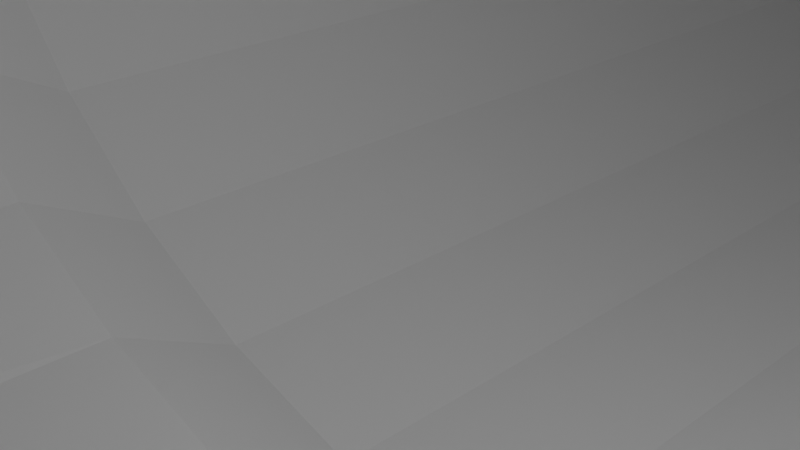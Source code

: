 # Source: ilmapumppu.blend  (saved by Blender 2.80.75; exported with 4.5.12 LTS)
import bpy
from mathutils import Matrix  # noqa: F401  (used for matrix-valued properties, if any)

bpy.ops.wm.read_factory_settings(use_empty=True)
scene = bpy.context.scene
scene.name = 'Scene'

# ---- collections
col_collection = bpy.data.collections.new('Collection'); scene.collection.children.link(col_collection)

# ---- materials (node trees are filled in below, after node groups)
mat_material = bpy.data.materials.new('Material')
mat_material.alpha_threshold = 0.0
mat_material.use_transparent_shadow = False
mat_material.line_color = (0.0, 0.0, 0.0, 1.0)

# ---- material node trees
mat_material.use_nodes = True; mat_material.node_tree.nodes.clear()
_N = mat_material.node_tree.nodes; _L = mat_material.node_tree.links
n0 = _N.new('ShaderNodeOutputMaterial'); n0.name = 'Material Output'; n0.location = (300, 300)
n1 = _N.new('ShaderNodeBsdfPrincipled'); n1.name = 'Principled BSDF'; n1.location = (10, 300)
n1.distribution = 'GGX'
n1.subsurface_method = 'BURLEY'
n1.inputs[2].default_value = 0.4
n1.inputs[3].default_value = 1.45
n1.inputs[27].default_value = (0.0, 0.0, 0.0, 1.0)
n1.inputs[28].default_value = 1.0
_L.new(n1.outputs[0], n0.inputs[0])
n0.is_active_output = True

# ---- world
world_world = bpy.data.worlds.new('World'); scene.world = world_world
world_world.use_nodes = True; world_world.node_tree.nodes.clear()
_N = world_world.node_tree.nodes; _L = world_world.node_tree.links
n0 = _N.new('ShaderNodeOutputWorld'); n0.name = 'World Output'; n0.location = (300, 300)
n1 = _N.new('ShaderNodeBackground'); n1.name = 'Background'; n1.location = (10, 300)
n1.inputs[0].default_value = (0.05088, 0.05088, 0.05088, 1.0)
_L.new(n1.outputs[0], n0.inputs[0])
n0.is_active_output = True
world_world.color = (0.05088, 0.05088, 0.05088)
world_world.use_sun_shadow = False
world_world.sun_shadow_jitter_overblur = 0.0

# ---- cameras
cam_camera = bpy.data.cameras.new('Camera')
cam_camera.clip_end = 100.0
cam_camera.ortho_scale = 7.314

# ---- lights
light_light = bpy.data.lights.new('Light', 'POINT')
light_light.transmission_factor = 0.0
light_light.energy = 1000.0
light_light.shadow_soft_size = 0.1
light_light.shadow_maximum_resolution = 0.006
light_light.use_absolute_resolution = True

# ---- meshes
me_cube = bpy.data.meshes.new('Cube')
me_cube.from_pydata([(0.5108, 0.7926, 0.874), (0.5108, -0.7252, 0.8858), (0.5108, 0.7926, 0.6516), (0.5108, -0.7252, 0.6516), (0.5108, 0.7926, 0.4292), (0.5108, -0.7252, 0.4175), (0.5108, 0.7926, 0.2154), (0.4855, -0.7252, 0.1729), (0.4301, 0.7926, 0.04229), (0.3659, -0.7394, -0.04558), (0.3657, 0.7926, -0.1305), (0.2874, 0.7926, -0.2722), (0.2876, -0.7394, -0.1874), (0.1979, 0.7926, -0.3776), (0.1981, -0.7394, -0.2927), (0.1009, 0.7926, -0.4425), (0.1011, -0.7394, -0.3576), (-1.663e-07, 0.7926, -0.4644), (-1.879e-07, -0.7375, -0.3958), (-0.1009, 0.7926, -0.4425), (-0.1062, -0.7375, -0.3728), (-0.1979, 0.7926, -0.3776), (-0.2084, -0.7375, -0.3045), (-0.2874, 0.7926, -0.2722), (-0.2872, -0.7394, -0.1874), (-0.3657, 0.7926, -0.1305), (-0.3656, -0.7394, -0.04558), (-0.4301, 0.7926, 0.04229), (-0.5117, 0.7926, 0.2154), (-0.4859, -0.7394, 0.1729), (-0.5117, 0.7926, 0.4292), (-0.5117, -0.7394, 0.4175), (-0.5117, 0.7926, 0.6516), (-0.5117, -0.7394, 0.6516), (-0.5117, 0.7926, 0.874), (-0.5117, -0.7394, 0.8858), (0.5108, 0.01547, 0.8858), (0.5108, 0.01547, 0.6516), (0.5108, 0.01547, 0.206), (0.5108, 0.03804, 0.2177), (0.4855, -0.01453, 0.1729), (0.5108, 0.03804, 0.2154), (0.3659, -0.01453, -0.04558), (0.4301, 0.03804, 0.04229), (0.3657, 0.03804, -0.1305), (0.2876, -0.01453, -0.1874), (0.2874, 0.03804, -0.2722), (0.1981, -0.01453, -0.2927), (0.1979, 0.03804, -0.3776), (0.1011, -0.01453, -0.3576), (0.1009, 0.03804, -0.4425), (0.0001936, -0.01453, -0.3795), (-1.663e-07, 0.03804, -0.4644), (-0.1007, -0.01453, -0.3576), (-0.1009, 0.03804, -0.4425), (-0.1977, -0.01453, -0.2927), (-0.1979, 0.03804, -0.3776), (-0.2872, -0.01453, -0.1874), (-0.2874, 0.03804, -0.2722), (-0.3656, -0.01453, -0.04558), (-0.3657, 0.03804, -0.1305), (-0.4301, 0.03804, 0.04229), (-0.4859, -0.01453, 0.1729), (-0.5117, 0.03804, 0.2154), (-0.5117, 0.01547, 0.206), (-0.5117, 0.03804, 0.2177), (-0.5117, 0.01547, 0.6516), (-0.5117, 0.01547, 0.8858), (0.5108, 0.8426, 0.6516), (0.5108, 0.8426, 0.2154), (0.4301, 0.8426, 0.04229), (0.3657, 0.8426, -0.1305), (0.2874, 0.8426, -0.2722), (0.1979, 0.8426, -0.3776), (0.1009, 0.8426, -0.4425), (-1.698e-07, 0.8426, -0.4644), (-0.1009, 0.8426, -0.4425), (-0.1979, 0.8426, -0.3776), (-0.2874, 0.8426, -0.2722), (-0.3657, 0.8426, -0.1305), (-0.4301, 0.8426, 0.04229), (-0.5089, 0.8426, 0.2154), (-0.5089, 0.8426, 0.4292), (-0.5089, 0.8426, 0.6516), (-0.5117, 0.8426, 0.874), (0.6423, -0.8308, -0.5751), (-0.6423, -0.8311, -0.5751), (0.4857, -0.838, 0.1788), (0.8486, 0.01547, 0.8858), (0.8486, 0.03804, 0.874), (0.8486, 0.01547, 0.6516), (0.8486, 0.03804, 0.6516), (0.8486, 0.01547, 0.2119), (0.8486, 0.03804, 0.2119), (-0.773, 0.01547, 0.2119), (-0.773, 0.03804, 0.2119), (-0.773, 0.01547, 0.6516), (-0.773, 0.03804, 0.6516), (-0.773, 0.01547, 0.8858), (-0.773, 0.03804, 0.874), (-0.773, 0.1442, 0.6516), (-0.5117, 0.1442, 0.2177), (-0.773, 0.1442, 0.2119), (0.5108, 0.1442, 0.2177), (0.8486, 0.1442, 0.6516), (0.8486, 0.1442, 0.2119), (0.8486, 0.1442, 0.874), (-0.773, 0.1442, 0.874), (-0.5117, 0.1442, 0.6516), (-0.5117, 0.1442, 0.874), (0.5108, 0.1442, 0.6516), (0.5108, 0.1442, 0.874), (0.6423, 0.9452, 1.0), (0.6423, 0.9452, -0.5751), (0.6423, -0.838, 1.0), (-0.6423, 0.9452, 1.0), (-0.6423, 0.9452, -0.5751), (-0.6423, -0.8311, 1.0), (0.5108, 0.8426, 1.0), (0.5108, 0.7926, 1.0), (-0.5117, 0.8426, 1.0), (0.8486, 0.1442, 1.0), (0.5108, 0.1442, 1.0), (-0.5117, 0.1442, 1.0), (-0.773, 0.1442, 1.0), (0.8486, 0.03804, 1.0), (-0.773, 0.03804, 1.0), (0.8486, 0.01547, 1.0), (0.5108, 0.01547, 1.0), (0.5108, -0.7252, 1.0), (-0.773, 0.01547, 1.0), (-0.5117, 0.01547, 1.0), (-0.5117, -0.7394, 1.0), (0.6423, 0.9452, 0.2154), (1.0, 0.2233, -0.5751), (-0.6382, 0.1442, 1.0), (-0.6423, 0.01547, 1.0), (-0.6423, -0.0482, 1.0), (-0.6418, 0.2468, 1.0), (-0.8426, -0.0482, 1.0), (-0.8426, 0.2233, 1.0), (-0.6423, -0.0482, -0.5751), (-0.6418, 0.2468, -0.5751), (-0.8426, -0.0482, -0.5751), (-0.8426, 0.2233, -0.5751), (-0.4857, -0.8383, 0.1788), (0.5108, 0.2468, 1.0), (0.5108, -0.0482, 1.0), (1.0, 0.2233, 1.0), (1.0, -0.0482, 1.0), (0.6423, 0.1442, 1.0), (0.6423, 0.01547, 1.0), (0.6423, -0.0482, 1.0), (0.6423, 0.2468, 1.0), (1.0, -0.0482, -0.5751), (0.6423, -0.0482, -0.5751), (0.6423, 0.2468, -0.5751), (0.5108, 0.9435, 0.2154), (-0.5089, 0.9435, 0.2154), (0.508, 0.9452, 0.654), (-0.5117, 0.9452, 0.4316), (-0.5117, 0.9452, 0.654), (-0.5144, 0.9452, 0.8764), (0.508, 0.9452, 1.002), (-0.5144, 0.9452, 1.002), (0.5108, -0.838, 0.8858), (0.5108, -0.838, 0.6516), (0.5108, -0.838, 0.4175), (0.5108, -0.838, 1.0), (-0.5105, -0.8383, 0.4175), (-0.5105, -0.8383, 0.6516), (-0.5105, -0.8383, 0.8858), (-0.5105, -0.8383, 1.0)], [], [(36, 37, 3, 1), (37, 38, 5, 3), (38, 40, 7, 5), (40, 42, 9, 7), (42, 45, 12, 9), (45, 47, 14, 12), (47, 49, 16, 14), (49, 51, 18, 16), (51, 53, 20, 18), (53, 55, 22, 20), (55, 57, 24, 22), (57, 59, 26, 24), (59, 62, 29, 26), (62, 64, 31, 29), (64, 66, 33, 31), (66, 67, 35, 33), (67, 131, 132, 35), (90, 92, 38, 37, 36, 128, 151, 127, 88), (63, 28, 30, 101, 65), (63, 65, 64, 62), (27, 28, 63, 61), (61, 63, 62, 59), (25, 27, 61, 60), (60, 61, 59), (23, 25, 60, 58), (58, 60, 59, 57), (21, 23, 58, 56), (56, 58, 57, 55), (19, 21, 56, 54), (54, 56, 55, 53), (17, 19, 54, 52), (52, 54, 53, 51), (15, 17, 52, 50), (50, 52, 51, 49), (13, 15, 50, 48), (48, 50, 49, 47), (11, 13, 48, 46), (46, 48, 47, 45), (10, 11, 46, 44), (44, 46, 45, 42), (8, 10, 44, 43), (43, 44, 42), (6, 8, 43, 41), (41, 43, 42, 40), (65, 101, 102, 95), (39, 41, 40, 38), (38, 92, 93, 39), (8, 70, 71, 10), (25, 79, 80, 27), (0, 68, 2), (17, 75, 76, 19), (10, 71, 72, 11), (27, 80, 81, 28), (2, 68, 4), (19, 76, 77, 21), (11, 72, 73, 13), (28, 81, 82, 30), (4, 68, 69, 6), (21, 77, 78, 23), (13, 73, 74, 15), (30, 82, 83, 32), (6, 69, 70, 8), (23, 78, 79, 25), (15, 74, 75, 17), (32, 83, 84, 34), (170, 33, 31, 169), (29, 7, 87, 145), (91, 93, 92, 90), (89, 91, 90, 88), (99, 126, 130, 98), (97, 99, 98, 96), (95, 97, 96, 94), (65, 95, 94, 64), (95, 102, 100, 97), (32, 108, 101, 30), (99, 107, 124, 126), (91, 104, 105, 93), (93, 105, 103, 39), (97, 100, 107, 99), (89, 106, 104, 91), (108, 100, 102, 101), (111, 106, 121, 150, 122), (110, 104, 106, 111), (103, 105, 104, 110), (109, 107, 100, 108), (142, 144, 140, 138), (143, 141, 137, 139), (0, 119, 118, 68), (128, 36, 1, 129, 147), (125, 89, 88, 127), (124, 107, 109, 123, 135), (121, 106, 89, 125), (6, 41, 39, 103, 4), (34, 109, 108, 32), (0, 111, 122, 146, 119), (2, 110, 111, 0), (4, 103, 110, 2), (115, 120, 164), (159, 68, 118, 163), (117, 132, 172), (169, 31, 29, 145), (86, 145, 169, 170, 171, 172, 117), (132, 131, 136, 137, 117), (115, 138, 135, 123, 120), (139, 140, 144, 143), (152, 155, 154, 149), (84, 120, 123, 109, 34), (149, 154, 134, 148), (64, 94, 96, 98, 130, 136, 131, 67, 66), (135, 138, 140, 124), (124, 140, 139, 130, 126), (130, 139, 137, 136), (142, 138, 115, 116), (86, 117, 137, 141), (147, 129, 114, 152, 151, 128), (119, 146, 122, 150, 153, 112, 118), (121, 125, 127, 149, 148), (127, 151, 152, 149), (121, 148, 153, 150), (134, 156, 153, 148), (85, 155, 152, 114), (114, 129, 168), (113, 133, 112, 153, 156), (79, 71, 72, 73, 74, 75, 76, 77, 78), (133, 113, 157), (68, 159, 157, 69), (112, 163, 118), (144, 142, 116, 113, 156, 134, 154, 155, 85, 86, 141, 143), (69, 157, 158, 81), (158, 81, 82, 160), (160, 82, 83, 161), (84, 162, 164, 120), (161, 83, 84, 162), (163, 112, 133, 157, 159), (87, 7, 5, 167), (9, 7, 29, 26, 24, 22, 20, 18, 16, 14, 12), (167, 5, 3, 166), (166, 3, 1, 165), (165, 1, 129, 168), (171, 35, 33, 170), (172, 132, 35, 171), (114, 168, 165, 166, 167, 87, 85), (87, 85, 86, 145), (80, 70, 71, 79), (81, 69, 70, 80), (164, 162, 161, 160, 158, 116, 115), (158, 157, 113, 116)])
_uv = me_cube.uv_layers.new(name='UVMap')
_uv.uv.foreach_set('vector', [0.7812, 0.7475, 0.75, 0.7475, 0.7528, 0.9789, 0.7812, 0.9777, 0.75, 0.7475, 0.7188, 0.7475, 0.7216, 0.9798, 0.7528, 0.9789, 0.7188, 0.7475, 0.6875, 0.7475, 0.6953, 0.9893, 0.7216, 0.9798, 0.6875, 0.7475, 0.6562, 0.7475, 0.6562, 1.0, 0.6953, 0.9893, 0.625, 0.7475, 0.5938, 0.7475, 0.5938, 1.0, 0.625, 1.0, 0.5938, 0.7475, 0.5625, 0.7475, 0.5625, 1.0, 0.5938, 1.0, 0.5625, 0.7475, 0.5312, 0.7475, 0.5312, 1.0, 0.5625, 1.0, 0.5312, 0.7475, 0.5, 0.7475, 0.5, 1.0, 0.5312, 1.0, 0.5, 0.7475, 0.4688, 0.7475, 0.4688, 1.0, 0.5, 1.0, 0.4688, 0.7475, 0.4375, 0.7475, 0.4375, 1.0, 0.4688, 1.0, 0.4375, 0.7475, 0.4062, 0.7475, 0.4062, 1.0, 0.4375, 1.0, 0.4062, 0.7475, 0.375, 0.7475, 0.375, 1.0, 0.4062, 1.0, 0.3438, 0.7475, 0.3125, 0.7475, 0.3125, 0.999, 0.3438, 1.0, 0.3125, 0.7475, 0.2812, 0.7475, 0.2812, 0.9777, 0.3125, 0.999, 0.2812, 0.7475, 0.25, 0.7475, 0.25, 0.9777, 0.2812, 0.9777, 0.25, 0.7475, 0.2188, 0.7475, 0.2188, 0.9777, 0.25, 0.9777, 0.2188, 0.7475, 0.2029, 0.7475, 0.2029, 0.9777, 0.2188, 0.9777, 0.75, 0.7475, 0.7188, 0.7475, 0.7188, 0.7475, 0.75, 0.7475, 0.7812, 0.7475, 0.7971, 0.7475, 0.7971, 0.7475, 0.7971, 0.7475, 0.7812, 0.7475, 0.3125, 0.7444, 0.3125, 0.5, 0.2812, 0.5, 0.2812, 0.7444, 0.2812, 0.7444, 0.3125, 0.7444, 0.2812, 0.7444, 0.2812, 0.7475, 0.3125, 0.7475, 0.3438, 0.5, 0.3125, 0.5, 0.3125, 0.7444, 0.3438, 0.7444, 0.3438, 0.7444, 0.3125, 0.7444, 0.3125, 0.7475, 0.3438, 0.7475, 0.375, 0.5, 0.3438, 0.5, 0.3438, 0.7444, 0.375, 0.7444, 0.375, 0.7444, 0.3438, 0.7444, 0.375, 0.7475, 0.4062, 0.5, 0.375, 0.5, 0.375, 0.7444, 0.4062, 0.7444, 0.4062, 0.7444, 0.375, 0.7444, 0.375, 0.7475, 0.4062, 0.7475, 0.4375, 0.5, 0.4062, 0.5, 0.4062, 0.7444, 0.4375, 0.7444, 0.4375, 0.7444, 0.4062, 0.7444, 0.4062, 0.7475, 0.4375, 0.7475, 0.4688, 0.5, 0.4375, 0.5, 0.4375, 0.7444, 0.4688, 0.7444, 0.4688, 0.7444, 0.4375, 0.7444, 0.4375, 0.7475, 0.4688, 0.7475, 0.5, 0.5, 0.4688, 0.5, 0.4688, 0.7444, 0.5, 0.7444, 0.5, 0.7444, 0.4688, 0.7444, 0.4688, 0.7475, 0.5, 0.7475, 0.5312, 0.5, 0.5, 0.5, 0.5, 0.7444, 0.5312, 0.7444, 0.5312, 0.7444, 0.5, 0.7444, 0.5, 0.7475, 0.5312, 0.7475, 0.5625, 0.5, 0.5312, 0.5, 0.5312, 0.7444, 0.5625, 0.7444, 0.5625, 0.7444, 0.5312, 0.7444, 0.5312, 0.7475, 0.5625, 0.7475, 0.5938, 0.5, 0.5625, 0.5, 0.5625, 0.7444, 0.5938, 0.7444, 0.5938, 0.7444, 0.5625, 0.7444, 0.5625, 0.7475, 0.5938, 0.7475, 0.625, 0.5, 0.5938, 0.5, 0.5938, 0.7444, 0.625, 0.7444, 0.625, 0.7444, 0.5938, 0.7444, 0.5938, 0.7475, 0.625, 0.7475, 0.6562, 0.5, 0.625, 0.5, 0.625, 0.7444, 0.6562, 0.7444, 0.6562, 0.7444, 0.625, 0.7444, 0.6562, 0.7475, 0.6875, 0.5, 0.6562, 0.5, 0.6562, 0.7444, 0.6875, 0.7444, 0.6875, 0.7444, 0.6562, 0.7444, 0.6562, 0.7475, 0.6875, 0.7475, 0.2812, 0.7444, 0.2812, 0.7444, 0.2812, 0.7444, 0.2812, 0.7444, 0.7188, 0.7444, 0.6875, 0.7444, 0.6875, 0.7475, 0.7188, 0.7475, 0.7188, 0.7475, 0.7188, 0.7475, 0.7188, 0.7444, 0.7188, 0.7444, 0.6562, 0.5, 0.6562, 0.5, 0.625, 0.5, 0.625, 0.5, 0.375, 0.5, 0.375, 0.5, 0.3438, 0.5, 0.3438, 0.5, 0.7812, 0.5, 0.75, 0.5, 0.75, 0.5, 0.5, 0.5, 0.5, 0.5, 0.4688, 0.5, 0.4688, 0.5, 0.625, 0.5, 0.625, 0.5, 0.5938, 0.5, 0.5938, 0.5, 0.3438, 0.5, 0.3438, 0.5, 0.3125, 0.5, 0.3125, 0.5, 0.75, 0.5, 0.7188, 0.5, 0.7188, 0.5, 0.4688, 0.5, 0.4688, 0.5, 0.4375, 0.5, 0.4375, 0.5, 0.5938, 0.5, 0.5938, 0.5, 0.5625, 0.5, 0.5625, 0.5, 0.3125, 0.5, 0.3125, 0.5, 0.2812, 0.5, 0.2812, 0.5, 0.7188, 0.5, 0.7188, 0.5, 0.6875, 0.5, 0.6875, 0.5, 0.4375, 0.5, 0.4375, 0.5, 0.4062, 0.5, 0.4062, 0.5, 0.5625, 0.5, 0.5625, 0.5, 0.5312, 0.5, 0.5312, 0.5, 0.2812, 0.5, 0.2812, 0.5, 0.25, 0.5, 0.25, 0.5, 0.6875, 0.5, 0.6875, 0.5, 0.6562, 0.5, 0.6562, 0.5, 0.4062, 0.5, 0.4062, 0.5, 0.375, 0.5, 0.375, 0.5, 0.5312, 0.5, 0.5312, 0.5, 0.5, 0.5, 0.5, 0.5, 0.25, 0.5, 0.25, 0.5, 0.2188, 0.5, 0.2188, 0.5, 0.0, 0.0, 0.0, 0.0, 0.0, 0.0, 0.0, 0.0, 0.0, 0.0, 0.0, 0.0, 0.0, 0.0, 0.0, 0.0, 0.75, 0.7444, 0.7188, 0.7444, 0.7188, 0.7475, 0.75, 0.7475, 0.7812, 0.7444, 0.75, 0.7444, 0.75, 0.7475, 0.7812, 0.7475, 0.2188, 0.7444, 0.2003, 0.7444, 0.2029, 0.7475, 0.2188, 0.7475, 0.25, 0.7444, 0.2188, 0.7444, 0.2188, 0.7475, 0.25, 0.7475, 0.2812, 0.7444, 0.25, 0.7444, 0.25, 0.7475, 0.2812, 0.7475, 0.2812, 0.7444, 0.2812, 0.7444, 0.2812, 0.7475, 0.2812, 0.7475, 0.2812, 0.7444, 0.2812, 0.7444, 0.25, 0.7444, 0.25, 0.7444, 0.25, 0.5, 0.25, 0.7444, 0.2812, 0.7444, 0.2812, 0.5, 0.2188, 0.7444, 0.2188, 0.7444, 0.2003, 0.7444, 0.2003, 0.7444, 0.75, 0.7444, 0.75, 0.7444, 0.7188, 0.7444, 0.7188, 0.7444, 0.7188, 0.7444, 0.7188, 0.7444, 0.7188, 0.7444, 0.7188, 0.7444, 0.25, 0.7444, 0.25, 0.7444, 0.2188, 0.7444, 0.2188, 0.7444, 0.7812, 0.7444, 0.7812, 0.7444, 0.75, 0.7444, 0.75, 0.7444, 0.25, 0.7444, 0.25, 0.7444, 0.2812, 0.7444, 0.2812, 0.7444, 0.7812, 0.7444, 0.7812, 0.7444, 0.7997, 0.7444, 0.7997, 0.7444, 0.7997, 0.7444, 0.75, 0.7444, 0.75, 0.7444, 0.7812, 0.7444, 0.7812, 0.7444, 0.7188, 0.7444, 0.7188, 0.7444, 0.75, 0.7444, 0.75, 0.7444, 0.2188, 0.7444, 0.2188, 0.7444, 0.25, 0.7444, 0.25, 0.7444, 0.0, 0.0, 0.0, 0.0, 0.0763, 0.0763, 0.2148, 0.7189, 0.0, 0.0, 0.0, 0.0, 0.2123, 0.7567, 0.625, 0.625, 0.7812, 0.5, 0.0, 0.0, 0.7997, 0.5, 0.75, 0.5, 0.7971, 0.7475, 0.7812, 0.7475, 0.7812, 0.9777, 0.7971, 0.9777, 0.7971, 0.8626, 0.7997, 0.7444, 0.7812, 0.7444, 0.7812, 0.7475, 0.7971, 0.7475, 0.2003, 0.7444, 0.2188, 0.7444, 0.2188, 0.7444, 0.2003, 0.7444, 0.2003, 0.7444, 0.7997, 0.7444, 0.7812, 0.7444, 0.7812, 0.7444, 0.7997, 0.7444, 0.6875, 0.5, 0.6875, 0.7444, 0.7188, 0.7444, 0.7188, 0.7444, 0.7188, 0.5, 0.2188, 0.5, 0.2188, 0.7444, 0.25, 0.7444, 0.25, 0.5, 0.7812, 0.5, 0.7812, 0.7444, 0.7997, 0.7444, 0.0, 0.0, 0.0, 0.0, 0.75, 0.5, 0.75, 0.7444, 0.7812, 0.7444, 0.7812, 0.5, 0.7188, 0.5, 0.7188, 0.7444, 0.75, 0.7444, 0.75, 0.5, 0.3041, 0.5611, 0.2003, 0.5, 0.0, 0.0, 0.0, 0.0, 0.0, 0.0, 0.7997, 0.5, 0.0, 0.0, 0.3201, 0.8612, 0.2029, 1.0, 0.0, 0.0, 0.0, 0.0, 0.0, 0.0, 0.0, 0.0, 0.0, 0.0, 0.0, 0.0, 0.0, 0.0, 0.0, 0.0, 0.0, 0.0, 0.0, 0.0, 0.0, 0.0, 0.3201, 0.8612, 0.2029, 1.0, 0.2029, 0.7475, 0.2029, 0.7475, 0.2123, 0.7567, 0.3201, 0.8612, 0.3041, 0.5611, 0.2148, 0.7189, 0.2003, 0.7444, 0.2003, 0.7444, 0.2003, 0.5, 0.625, 0.625, 0.0763, 0.0763, 0.0, 0.0, 0.0, 0.0, 0.6916, 0.8113, 0.0, 0.0, 0.0, 0.0, 0.375, 0.5625, 0.2188, 0.5, 0.2003, 0.5, 0.2003, 0.7444, 0.2188, 0.7444, 0.2188, 0.5, 0.375, 0.5625, 0.0, 0.0, 0.0, 0.0, 0.375, 0.375, 0.2812, 0.7475, 0.2812, 0.7475, 0.25, 0.7475, 0.2188, 0.7475, 0.2029, 0.7475, 0.2029, 0.7475, 0.2029, 0.7475, 0.2188, 0.7475, 0.25, 0.7475, 0.2003, 0.7444, 0.2148, 0.7189, 0.0763, 0.0763, 0.2003, 0.7444, 0.2003, 0.7444, 0.0763, 0.0763, 0.625, 0.625, 0.2029, 0.7475, 0.2003, 0.7444, 0.2029, 0.7475, 0.625, 0.625, 0.2123, 0.7567, 0.2029, 0.7475, 0.0, 0.0, 0.2148, 0.7189, 0.3041, 0.5611, 0.0, 0.0, 0.0, 0.0, 0.3201, 0.8612, 0.2123, 0.7567, 0.0, 0.0, 0.7971, 0.8626, 0.7971, 0.9777, 0.5861, 0.875, 0.6916, 0.8113, 0.7971, 0.7475, 0.7971, 0.7475, 0.0, 0.0, 0.0, 0.0, 0.7997, 0.7444, 0.7997, 0.7444, 0.6935, 0.6222, 0.5873, 0.5, 0.7997, 0.5, 0.7997, 0.7444, 0.7997, 0.7444, 0.7971, 0.7475, 0.375, 0.5625, 0.375, 0.375, 0.7971, 0.7475, 0.7971, 0.7475, 0.6916, 0.8113, 0.375, 0.5625, 0.7997, 0.7444, 0.375, 0.375, 0.6935, 0.6222, 0.7997, 0.7444, 0.0, 0.0, 0.0, 0.0, 0.6935, 0.6222, 0.375, 0.375, 0.1875, 0.75, 0.0, 0.0, 0.6916, 0.8113, 0.25, 0.75, 0.5861, 0.875, 0.0, 0.0, 0.0, 0.0, 0.0, 0.0, 0.2937, 0.25, 0.5873, 0.5, 0.6935, 0.6222, 0.0, 0.0, 0.0, 0.0, 0.0, 0.0, 0.0, 0.0, 0.0, 0.0, 0.0, 0.0, 0.0, 0.0, 0.0, 0.0, 0.0, 0.0, 0.0, 0.0, 0.2937, 0.25, 0.0, 0.0, 0.0, 0.0, 0.0, 0.0, 0.0, 0.0, 0.0, 0.0, 0.0, 0.0, 0.5873, 0.5, 0.0, 0.0, 0.7997, 0.5, 0.0, 0.0, 0.0, 0.0, 0.0, 0.0, 0.0, 0.0, 0.0, 0.0, 0.0, 0.0, 0.0, 0.0, 0.0, 0.0, 0.0, 0.0, 0.0, 0.0, 0.0, 0.0, 0.0, 0.0, 0.0, 0.0, 0.0, 0.0, 0.0, 0.0, 0.0, 0.0, 0.0, 0.0, 0.0, 0.0, 0.0, 0.0, 0.0, 0.0, 0.0, 0.0, 0.0, 0.0, 0.0, 0.0, 0.0, 0.0, 0.0, 0.0, 0.0, 0.0, 0.0, 0.0, 0.0, 0.0, 0.0, 0.0, 0.0, 0.0, 0.0, 0.0, 0.0, 0.0, 0.0, 0.0, 0.5873, 0.5, 0.2937, 0.25, 0.0, 0.0, 0.0, 0.0, 0.0, 0.0, 0.0, 0.0, 0.0, 0.0, 0.0, 0.0, 0.0, 0.0, 0.0, 0.0, 0.0, 0.0, 0.0, 0.0, 0.0, 0.0, 0.0, 0.0, 0.0, 0.0, 0.0, 0.0, 0.0, 0.0, 0.0, 0.0, 0.0, 0.0, 0.0, 0.0, 0.0, 0.0, 0.0, 0.0, 0.0, 0.0, 0.0, 0.0, 0.0, 0.0, 0.0, 0.0, 0.0, 0.0, 0.0, 0.0, 0.0, 0.0, 0.0, 0.0, 0.0, 0.0, 0.0, 0.0, 0.0, 0.0, 0.0, 0.0, 0.0, 0.0, 0.0, 0.0, 0.0, 0.0, 0.0, 0.0, 0.0, 0.0, 0.5861, 0.875, 0.0, 0.0, 0.0, 0.0, 0.0, 0.0, 0.0, 0.0, 0.0, 0.0, 0.0, 0.0, 0.6953, 0.9893, 0.5312, 1.0, 0.3438, 1.0, 0.3125, 0.999, 0.0, 0.0, 0.0, 0.0, 0.0, 0.0, 0.0, 0.0, 0.0, 0.0, 0.0, 0.0, 0.0, 0.0, 0.0, 0.0, 0.0, 0.0, 0.0, 0.0, 0.0, 0.0, 0.0, 0.0, 0.0, 0.0, 0.5, 0.5, 0.3041, 0.5611, 0.0, 0.0, 0.0, 0.0, 0.0, 0.0, 0.5, 0.5])
me_cube.materials.append(mat_material)
me_cube.use_remesh_preserve_volume = False
me_cube.use_remesh_preserve_attributes = False
me_cube.use_mirror_vertex_groups = False
me_cube.update()
me_cylinder_001 = bpy.data.meshes.new('Cylinder.001')
me_cylinder_001.from_pydata([(4.185e-09, 0.95, -0.9756), (0.0, 1.0, 1.0), (0.1853, 0.9317, -0.9756), (0.1951, 0.9808, 1.0), (0.3635, 0.8777, -0.9756), (0.3827, 0.9239, 1.0), (0.5278, 0.7899, -0.9756), (0.5556, 0.8315, 1.0), (0.6718, 0.6718, -0.9756), (0.7071, 0.7071, 1.0), (0.7899, 0.5278, -0.9756), (0.8315, 0.5556, 1.0), (0.8777, 0.3635, -0.9756), (0.9239, 0.3827, 1.0), (0.9317, 0.1853, -0.9756), (0.9808, 0.1951, 1.0), (0.95, 7.172e-08, -0.9756), (1.0, 7.55e-08, 1.0), (0.9317, -0.1853, -0.9756), (0.9808, -0.1951, 1.0), (0.8777, -0.3635, -0.9756), (0.9239, -0.3827, 1.0), (0.7899, -0.5278, -0.9756), (0.8315, -0.5556, 1.0), (0.6718, -0.6718, -0.9756), (0.7071, -0.7071, 1.0), (0.5278, -0.7899, -0.9756), (0.5556, -0.8315, 1.0), (0.3635, -0.8777, -0.9756), (0.3827, -0.9239, 1.0), (0.1853, -0.9317, -0.9756), (0.1951, -0.9808, 1.0), (-3.054e-07, -0.95, -0.9756), (-3.258e-07, -1.0, 1.0), (-0.1853, -0.9317, -0.9756), (-0.1951, -0.9808, 1.0), (-0.3635, -0.8777, -0.9756), (-0.3827, -0.9239, 1.0), (-0.5278, -0.7899, -0.9756), (-0.5556, -0.8315, 1.0), (-0.6718, -0.6718, -0.9756), (-0.7071, -0.7071, 1.0), (-0.7899, -0.5278, -0.9756), (-0.8315, -0.5556, 1.0), (-0.8777, -0.3635, -0.9756), (-0.9239, -0.3827, 1.0), (-0.9317, -0.1853, -0.9756), (-0.9808, -0.1951, 1.0), (-0.95, 9.173e-07, -0.9756), (-1.0, 9.656e-07, 1.0), (-0.9317, 0.1853, -0.9756), (-0.9808, 0.1951, 1.0), (-0.8777, 0.3636, -0.9756), (-0.9239, 0.3827, 1.0), (-0.7899, 0.5278, -0.9756), (-0.8315, 0.5556, 1.0), (-0.6718, 0.6718, -0.9756), (-0.7071, 0.7071, 1.0), (-0.5278, 0.7899, -0.9756), (-0.5556, 0.8315, 1.0), (-0.3635, 0.8777, -0.9756), (-0.3827, 0.9239, 1.0), (-0.1853, 0.9317, -0.9756), (-0.1951, 0.9808, 1.0), (4.185e-09, 0.95, -0.04682), (0.0, 1.0, -0.009805), (0.1951, 0.9808, -0.009805), (0.1853, 0.9317, -0.04682), (0.3827, 0.9239, -0.009805), (0.3635, 0.8777, -0.04682), (0.5556, 0.8315, -0.009805), (0.5278, 0.7899, -0.04682), (0.7071, 0.7071, -0.009805), (0.6718, 0.6718, -0.04682), (0.8315, 0.5556, -0.009805), (0.7899, 0.5278, -0.04682), (0.9239, 0.3827, -0.009805), (0.8777, 0.3635, -0.04682), (0.9808, 0.1951, -0.009805), (0.9317, 0.1853, -0.04682), (1.0, 7.55e-08, -0.009805), (0.95, 7.172e-08, -0.04682), (0.9808, -0.1951, -0.009805), (0.9317, -0.1853, -0.04682), (0.9239, -0.3827, -0.009805), (0.8777, -0.3635, -0.04682), (0.8315, -0.5556, -0.009805), (0.7899, -0.5278, -0.04682), (0.7071, -0.7071, -0.009805), (0.6718, -0.6718, -0.04682), (0.5556, -0.8315, -0.009805), (0.5278, -0.7899, -0.04682), (0.3827, -0.9239, -0.009805), (0.3635, -0.8777, -0.04682), (0.1951, -0.9808, -0.009805), (0.1853, -0.9317, -0.04682), (-3.258e-07, -1.0, -0.009805), (-3.054e-07, -0.95, -0.04682), (-0.1951, -0.9808, -0.009805), (-0.1853, -0.9317, -0.04682), (-0.3827, -0.9239, -0.009805), (-0.3635, -0.8777, -0.04682), (-0.5556, -0.8315, -0.009805), (-0.5278, -0.7899, -0.04682), (-0.7071, -0.7071, -0.009805), (-0.6718, -0.6718, -0.04682), (-0.8315, -0.5556, -0.009805), (-0.7899, -0.5278, -0.04682), (-0.9239, -0.3827, -0.009805), (-0.8777, -0.3635, -0.04682), (-0.9808, -0.1951, -0.009805), (-0.9317, -0.1853, -0.04682), (-1.0, 9.656e-07, -0.009805), (-0.95, 9.173e-07, -0.04682), (-0.9808, 0.1951, -0.009805), (-0.9317, 0.1853, -0.04682), (-0.9239, 0.3827, -0.009805), (-0.8777, 0.3636, -0.04682), (-0.8315, 0.5556, -0.009805), (-0.7899, 0.5278, -0.04682), (-0.7071, 0.7071, -0.009805), (-0.6718, 0.6718, -0.04682), (-0.5556, 0.8315, -0.009805), (-0.5278, 0.7899, -0.04682), (-0.3827, 0.9239, -0.009805), (-0.3635, 0.8777, -0.04682), (-0.1951, 0.9808, -0.009805), (-0.1853, 0.9317, -0.04682), (-2.31e-09, 0.95, -1.037), (0.1853, 0.9317, -1.037), (0.3635, 0.8777, -1.037), (0.5278, 0.7899, -1.037), (0.6718, 0.6718, -1.037), (0.7899, 0.5278, -1.037), (0.8777, 0.3635, -1.037), (0.9317, 0.1853, -1.037), (0.95, 7.172e-08, -1.037), (0.9317, -0.1853, -1.037), (0.8777, -0.3635, -1.037), (0.7899, -0.5278, -1.037), (0.6718, -0.6718, -1.037), (0.5278, -0.7899, -1.037), (0.3635, -0.8777, -1.037), (0.1853, -0.9317, -1.037), (-3.119e-07, -0.95, -1.037), (-0.1853, -0.9317, -1.037), (-0.3635, -0.8777, -1.037), (-0.5278, -0.7899, -1.037), (-0.6718, -0.6718, -1.037), (-0.7899, -0.5278, -1.037), (-0.8777, -0.3635, -1.037), (-0.9317, -0.1853, -1.037), (-0.95, 9.173e-07, -1.037), (-0.9317, 0.1853, -1.037), (-0.8777, 0.3636, -1.037), (-0.7899, 0.5278, -1.037), (-0.6718, 0.6718, -1.037), (-0.5278, 0.7899, -1.037), (-0.3635, 0.8777, -1.037), (-0.1853, 0.9317, -1.037), (0.1951, 0.9808, 1.062), (-1.931e-08, 1.0, 1.062), (0.3827, 0.9239, 1.062), (0.5556, 0.8315, 1.062), (0.7071, 0.7071, 1.062), (0.8315, 0.5556, 1.062), (0.9239, 0.3827, 1.062), (0.9808, 0.1951, 1.062), (1.0, 7.55e-08, 1.062), (0.9808, -0.1951, 1.062), (0.9239, -0.3827, 1.062), (0.8315, -0.5556, 1.062), (0.7071, -0.7071, 1.062), (0.5556, -0.8315, 1.062), (0.3827, -0.9239, 1.062), (0.1951, -0.9808, 1.062), (-3.451e-07, -1.0, 1.062), (-0.1951, -0.9808, 1.062), (-0.3827, -0.9239, 1.062), (-0.5556, -0.8315, 1.062), (-0.7071, -0.7071, 1.062), (-0.8315, -0.5556, 1.062), (-0.9239, -0.3827, 1.062), (-0.9808, -0.1951, 1.062), (-1.0, 9.656e-07, 1.062), (-0.9808, 0.1951, 1.062), (-0.9239, 0.3827, 1.062), (-0.8315, 0.5556, 1.062), (-0.7071, 0.7071, 1.062), (-0.5556, 0.8315, 1.062), (-0.3827, 0.9239, 1.062), (-0.1951, 0.9808, 1.062), (1.559, 0.5417, -0.009805), (1.559, 0.5417, -0.04682), (1.559, 0.3827, -0.009805), (1.559, 0.3635, -0.04682), (1.559, 0.1951, -0.009805), (1.559, 0.1853, -0.04682), (1.559, 8.941e-08, -0.009805), (1.559, 8.941e-08, -0.04682), (1.559, -0.1902, -0.009805), (1.559, -0.1902, -0.04682), (-1.42, -0.1902, -0.009805), (-1.42, -0.1902, -0.04682), (-1.42, 9.835e-07, -0.009805), (-1.42, 9.388e-07, -0.04682), (-1.42, 0.1951, -0.009805), (-1.42, 0.1853, -0.04682), (-1.42, 0.3827, -0.009805), (-1.42, 0.3636, -0.04682), (-1.42, 0.5417, -0.009805), (-1.42, 0.5417, -0.04682), (0.8777, 0.3635, -0.06221), (1.559, 0.3635, -0.1775), (-1.42, 9.279e-07, -0.1775), (-0.95, 9.173e-07, -0.06221), (-0.9317, -0.1853, -0.1775), (-1.42, -0.1902, -0.1775), (-0.8777, 0.3636, -0.06221), (-0.7899, 0.5278, -0.1775), (-0.9317, 0.1853, -0.06221), (0.95, 7.172e-08, -0.06221), (0.9317, -0.1853, -0.1775), (0.9317, 0.1853, -0.06221), (0.7899, 0.5278, -0.1775), (1.559, 7.849e-08, -0.1775), (1.559, -0.1902, -0.1775), (1.559, 0.1853, -0.1775), (1.559, 0.5417, -0.1775), (-1.42, 0.3636, -0.1775), (-1.42, 0.5417, -0.1775), (-1.42, 0.1853, -0.1775), (0.8777, 0.3635, -0.09246), (-0.95, 9.145e-07, -0.09246), (-0.8777, 0.3636, -0.09246), (-0.9317, 0.1853, -0.09246), (0.95, 6.886e-08, -0.09246), (0.9317, 0.1853, -0.09246), (0.8777, 0.3635, -0.1113), (-0.95, 9.127e-07, -0.1113), (-0.8777, 0.3636, -0.1113), (-0.9317, 0.1853, -0.1113), (0.95, 6.708e-08, -0.1113), (0.9317, 0.1853, -0.1113), (0.8777, 0.3635, -0.1412), (-0.95, 9.098e-07, -0.1412), (-0.8777, 0.3636, -0.1412), (-0.9317, 0.1853, -0.1412), (0.95, 6.425e-08, -0.1412), (0.9317, 0.1853, -0.1412), (0.8777, 0.3635, -0.157), (-0.95, 9.083e-07, -0.157), (-0.8777, 0.3636, -0.157), (-0.9317, 0.1853, -0.157), (0.95, 6.275e-08, -0.157), (0.9317, 0.1853, -0.157), (0.8777, 0.3635, -0.1775), (-0.95, 9.064e-07, -0.1775), (-0.8777, 0.3636, -0.1775), (-0.9317, 0.1853, -0.1775), (0.95, 6.08e-08, -0.1775), (0.9317, 0.1853, -0.1775)], [], [(65, 1, 3, 66), (66, 3, 5, 68), (68, 5, 7, 70), (70, 7, 9, 72), (72, 9, 11, 74), (74, 11, 13, 76), (76, 13, 15, 78), (78, 15, 17, 80), (80, 17, 19, 82), (82, 19, 21, 84), (84, 21, 23, 86), (86, 23, 25, 88), (88, 25, 27, 90), (90, 27, 29, 92), (92, 29, 31, 94), (94, 31, 33, 96), (96, 33, 35, 98), (98, 35, 37, 100), (100, 37, 39, 102), (102, 39, 41, 104), (104, 41, 43, 106), (106, 43, 45, 108), (108, 45, 47, 110), (110, 47, 49, 112), (112, 49, 51, 114), (114, 51, 53, 116), (116, 53, 55, 118), (118, 55, 57, 120), (120, 57, 59, 122), (122, 59, 61, 124), (33, 31, 175, 176), (124, 61, 63, 126), (126, 63, 1, 65), (4, 6, 131, 130), (62, 127, 64, 0), (127, 126, 65, 64), (60, 125, 127, 62), (125, 124, 126, 127), (58, 123, 125, 60), (123, 122, 124, 125), (56, 121, 123, 58), (121, 120, 122, 123), (54, 119, 121, 56), (119, 118, 120, 121), (52, 117, 119, 54), (110, 112, 204, 202), (50, 115, 117, 52), (81, 79, 223, 221), (48, 113, 115, 50), (114, 116, 208, 206), (46, 111, 113, 48), (193, 195, 213, 228), (44, 109, 111, 46), (109, 108, 110, 111), (42, 107, 109, 44), (107, 106, 108, 109), (40, 105, 107, 42), (105, 104, 106, 107), (38, 103, 105, 40), (103, 102, 104, 105), (36, 101, 103, 38), (101, 100, 102, 103), (34, 99, 101, 36), (99, 98, 100, 101), (32, 97, 99, 34), (97, 96, 98, 99), (30, 95, 97, 32), (95, 94, 96, 97), (28, 93, 95, 30), (93, 92, 94, 95), (26, 91, 93, 28), (91, 90, 92, 93), (24, 89, 91, 26), (89, 88, 90, 91), (22, 87, 89, 24), (87, 86, 88, 89), (20, 85, 87, 22), (85, 84, 86, 87), (18, 83, 85, 20), (83, 82, 84, 85), (16, 81, 83, 18), (80, 82, 200, 198), (14, 79, 81, 16), (82, 83, 201, 200), (12, 77, 79, 14), (119, 117, 218, 219), (10, 75, 77, 12), (74, 76, 194, 192), (8, 73, 75, 10), (73, 72, 74, 75), (6, 71, 73, 8), (71, 70, 72, 73), (4, 69, 71, 6), (69, 68, 70, 71), (2, 67, 69, 4), (67, 66, 68, 69), (0, 64, 67, 2), (64, 65, 66, 67), (128, 129, 130, 131, 132, 133, 134, 135, 136, 137, 138, 139, 140, 141, 142, 143, 144, 145, 146, 147, 148, 149, 150, 151, 152, 153, 154, 155, 156, 157, 158, 159), (22, 24, 140, 139), (40, 42, 149, 148), (58, 60, 158, 157), (14, 16, 136, 135), (32, 34, 145, 144), (50, 52, 154, 153), (6, 8, 132, 131), (24, 26, 141, 140), (42, 44, 150, 149), (60, 62, 159, 158), (16, 18, 137, 136), (34, 36, 146, 145), (52, 54, 155, 154), (8, 10, 133, 132), (26, 28, 142, 141), (44, 46, 151, 150), (0, 2, 129, 128), (62, 0, 128, 159), (18, 20, 138, 137), (36, 38, 147, 146), (54, 56, 156, 155), (10, 12, 134, 133), (28, 30, 143, 142), (46, 48, 152, 151), (2, 4, 130, 129), (20, 22, 139, 138), (38, 40, 148, 147), (56, 58, 157, 156), (12, 14, 135, 134), (30, 32, 144, 143), (48, 50, 153, 152), (160, 161, 191, 190, 189, 188, 187, 186, 185, 184, 183, 182, 181, 180, 179, 178, 177, 176, 175, 174, 173, 172, 171, 170, 169, 168, 167, 166, 165, 164, 163, 162), (51, 49, 184, 185), (7, 5, 162, 163), (25, 23, 171, 172), (43, 41, 180, 181), (61, 59, 189, 190), (17, 15, 167, 168), (35, 33, 176, 177), (53, 51, 185, 186), (9, 7, 163, 164), (27, 25, 172, 173), (45, 43, 181, 182), (63, 61, 190, 191), (19, 17, 168, 169), (37, 35, 177, 178), (55, 53, 186, 187), (11, 9, 164, 165), (29, 27, 173, 174), (47, 45, 182, 183), (3, 1, 161, 160), (1, 63, 191, 161), (21, 19, 169, 170), (39, 37, 178, 179), (57, 55, 187, 188), (13, 11, 165, 166), (31, 29, 174, 175), (49, 47, 183, 184), (5, 3, 160, 162), (23, 21, 170, 171), (41, 39, 179, 180), (59, 57, 188, 189), (15, 13, 166, 167), (199, 198, 200, 201), (197, 196, 198, 199), (195, 194, 196, 197), (193, 192, 194, 195), (76, 78, 196, 194), (209, 211, 230, 229), (83, 81, 221, 222), (78, 80, 198, 196), (75, 74, 192, 193), (113, 111, 216, 215), (209, 208, 210, 211), (207, 206, 208, 209), (205, 204, 206, 207), (203, 202, 204, 205), (111, 110, 202, 203), (195, 197, 227, 213), (116, 118, 210, 208), (118, 119, 211, 210), (112, 114, 206, 204), (203, 205, 214, 217), (221, 223, 237, 236), (222, 221, 236), (215, 216, 233), (75, 193, 228, 224), (111, 203, 217, 216), (207, 209, 229, 231), (117, 115, 220, 218), (199, 201, 226, 225), (211, 119, 219, 230), (79, 77, 212, 223), (201, 83, 222, 226), (205, 207, 231, 214), (197, 199, 225, 227), (115, 113, 215, 220), (77, 75, 224, 212), (235, 233, 239, 241), (234, 235, 241, 240), (219, 234, 240), (232, 224, 238), (223, 212, 232, 237), (212, 224, 232), (219, 218, 234), (218, 220, 235, 234), (220, 215, 233, 235), (238, 224, 244), (243, 238, 244, 249), (242, 243, 249, 248), (222, 242, 248), (233, 216, 239), (222, 236, 242), (236, 237, 243, 242), (237, 232, 238, 243), (245, 216, 251), (247, 245, 251, 253), (246, 247, 253, 252), (219, 240, 246), (240, 241, 247, 246), (241, 239, 245, 247), (239, 216, 245), (219, 252, 258), (250, 224, 256), (255, 250, 256, 261), (222, 248, 254), (248, 249, 255, 254), (249, 244, 250, 255), (244, 224, 250), (219, 246, 252), (219, 258, 229, 230), (257, 216, 217, 214), (261, 256, 213, 227), (260, 261, 227, 225), (256, 224, 228, 213), (222, 260, 225, 226), (259, 257, 214, 231), (258, 259, 231, 229), (252, 253, 259, 258), (253, 251, 257, 259), (251, 216, 257), (222, 254, 260), (254, 255, 261, 260)])
_uv = me_cylinder_001.uv_layers.new(name='UVMap')
_uv.uv.foreach_set('vector', [1.0, 0.7475, 1.0, 1.0, 0.9688, 1.0, 0.9688, 0.7475, 0.9688, 0.7475, 0.9688, 1.0, 0.9375, 1.0, 0.9375, 0.7475, 0.9375, 0.7475, 0.9375, 1.0, 0.9062, 1.0, 0.9062, 0.7475, 0.9062, 0.7475, 0.9062, 1.0, 0.875, 1.0, 0.875, 0.7475, 0.875, 0.7475, 0.875, 1.0, 0.8438, 1.0, 0.8438, 0.7475, 0.8438, 0.7475, 0.8438, 1.0, 0.8125, 1.0, 0.8125, 0.7475, 0.8125, 0.7475, 0.8125, 1.0, 0.7812, 1.0, 0.7812, 0.7475, 0.7812, 0.7475, 0.7812, 1.0, 0.75, 1.0, 0.75, 0.7475, 0.75, 0.7475, 0.75, 1.0, 0.7188, 1.0, 0.7188, 0.7475, 0.7188, 0.7475, 0.7188, 1.0, 0.6875, 1.0, 0.6875, 0.7475, 0.6875, 0.7475, 0.6875, 1.0, 0.6562, 1.0, 0.6562, 0.7475, 0.6562, 0.7475, 0.6562, 1.0, 0.625, 1.0, 0.625, 0.7475, 0.625, 0.7475, 0.625, 1.0, 0.5938, 1.0, 0.5938, 0.7475, 0.5938, 0.7475, 0.5938, 1.0, 0.5625, 1.0, 0.5625, 0.7475, 0.5625, 0.7475, 0.5625, 1.0, 0.5312, 1.0, 0.5312, 0.7475, 0.5312, 0.7475, 0.5312, 1.0, 0.5, 1.0, 0.5, 0.7475, 0.5, 0.7475, 0.5, 1.0, 0.4688, 1.0, 0.4688, 0.7475, 0.4688, 0.7475, 0.4688, 1.0, 0.4375, 1.0, 0.4375, 0.7475, 0.4375, 0.7475, 0.4375, 1.0, 0.4062, 1.0, 0.4062, 0.7475, 0.4062, 0.7475, 0.4062, 1.0, 0.375, 1.0, 0.375, 0.7475, 0.375, 0.7475, 0.375, 1.0, 0.3438, 1.0, 0.3438, 0.7475, 0.3438, 0.7475, 0.3438, 1.0, 0.3125, 1.0, 0.3125, 0.7475, 0.3125, 0.7475, 0.3125, 1.0, 0.2812, 1.0, 0.2812, 0.7475, 0.2812, 0.7475, 0.2812, 1.0, 0.25, 1.0, 0.25, 0.7475, 0.25, 0.7475, 0.25, 1.0, 0.2188, 1.0, 0.2188, 0.7475, 0.2188, 0.7475, 0.2188, 1.0, 0.1875, 1.0, 0.1875, 0.7475, 0.1875, 0.7475, 0.1875, 1.0, 0.1562, 1.0, 0.1562, 0.7475, 0.1562, 0.7475, 0.1562, 1.0, 0.125, 1.0, 0.125, 0.7475, 0.125, 0.7475, 0.125, 1.0, 0.09375, 1.0, 0.09375, 0.7475, 0.09375, 0.7475, 0.09375, 1.0, 0.0625, 1.0, 0.0625, 0.7475, 0.5, 1.0, 0.5312, 1.0, 0.5312, 1.0, 0.5, 1.0, 0.0625, 0.7475, 0.0625, 1.0, 0.03125, 1.0, 0.03125, 0.7475, 0.03125, 0.7475, 0.03125, 1.0, 0.0, 1.0, 0.0, 0.7475, 0.9375, 0.5, 0.9062, 0.5, 0.9062, 0.5, 0.9375, 0.5, 0.03125, 0.5, 0.03125, 0.7444, 0.0, 0.7444, 0.0, 0.5, 0.03125, 0.7444, 0.03125, 0.7475, 0.0, 0.7475, 0.0, 0.7444, 0.0625, 0.5, 0.0625, 0.7444, 0.03125, 0.7444, 0.03125, 0.5, 0.0625, 0.7444, 0.0625, 0.7475, 0.03125, 0.7475, 0.03125, 0.7444, 0.09375, 0.5, 0.09375, 0.7444, 0.0625, 0.7444, 0.0625, 0.5, 0.09375, 0.7444, 0.09375, 0.7475, 0.0625, 0.7475, 0.0625, 0.7444, 0.125, 0.5, 0.125, 0.7444, 0.09375, 0.7444, 0.09375, 0.5, 0.125, 0.7444, 0.125, 0.7475, 0.09375, 0.7475, 0.09375, 0.7444, 0.1562, 0.5, 0.1562, 0.7444, 0.125, 0.7444, 0.125, 0.5, 0.1562, 0.7444, 0.1562, 0.7475, 0.125, 0.7475, 0.125, 0.7444, 0.1875, 0.5, 0.1875, 0.7444, 0.1562, 0.7444, 0.1562, 0.5, 0.2812, 0.7475, 0.25, 0.7475, 0.25, 0.7475, 0.2812, 0.7475, 0.2188, 0.5, 0.2188, 0.7444, 0.1875, 0.7444, 0.1875, 0.5, 0.75, 0.7444, 0.7812, 0.7444, 0.7812, 0.7444, 0.75, 0.7444, 0.25, 0.5, 0.25, 0.7444, 0.2188, 0.7444, 0.2188, 0.5, 0.2188, 0.7475, 0.1875, 0.7475, 0.1875, 0.7475, 0.2188, 0.7475, 0.2812, 0.5, 0.2812, 0.7444, 0.25, 0.7444, 0.25, 0.5, 0.8438, 0.7444, 0.8125, 0.7444, 0.8125, 0.7444, 0.8438, 0.7444, 0.3125, 0.5, 0.3125, 0.7444, 0.2812, 0.7444, 0.2812, 0.5, 0.3125, 0.7444, 0.3125, 0.7475, 0.2812, 0.7475, 0.2812, 0.7444, 0.3438, 0.5, 0.3438, 0.7444, 0.3125, 0.7444, 0.3125, 0.5, 0.3438, 0.7444, 0.3438, 0.7475, 0.3125, 0.7475, 0.3125, 0.7444, 0.375, 0.5, 0.375, 0.7444, 0.3438, 0.7444, 0.3438, 0.5, 0.375, 0.7444, 0.375, 0.7475, 0.3438, 0.7475, 0.3438, 0.7444, 0.4062, 0.5, 0.4062, 0.7444, 0.375, 0.7444, 0.375, 0.5, 0.4062, 0.7444, 0.4062, 0.7475, 0.375, 0.7475, 0.375, 0.7444, 0.4375, 0.5, 0.4375, 0.7444, 0.4062, 0.7444, 0.4062, 0.5, 0.4375, 0.7444, 0.4375, 0.7475, 0.4062, 0.7475, 0.4062, 0.7444, 0.4688, 0.5, 0.4688, 0.7444, 0.4375, 0.7444, 0.4375, 0.5, 0.4688, 0.7444, 0.4688, 0.7475, 0.4375, 0.7475, 0.4375, 0.7444, 0.5, 0.5, 0.5, 0.7444, 0.4688, 0.7444, 0.4688, 0.5, 0.5, 0.7444, 0.5, 0.7475, 0.4688, 0.7475, 0.4688, 0.7444, 0.5312, 0.5, 0.5312, 0.7444, 0.5, 0.7444, 0.5, 0.5, 0.5312, 0.7444, 0.5312, 0.7475, 0.5, 0.7475, 0.5, 0.7444, 0.5625, 0.5, 0.5625, 0.7444, 0.5312, 0.7444, 0.5312, 0.5, 0.5625, 0.7444, 0.5625, 0.7475, 0.5312, 0.7475, 0.5312, 0.7444, 0.5938, 0.5, 0.5938, 0.7444, 0.5625, 0.7444, 0.5625, 0.5, 0.5938, 0.7444, 0.5938, 0.7475, 0.5625, 0.7475, 0.5625, 0.7444, 0.625, 0.5, 0.625, 0.7444, 0.5938, 0.7444, 0.5938, 0.5, 0.625, 0.7444, 0.625, 0.7475, 0.5938, 0.7475, 0.5938, 0.7444, 0.6562, 0.5, 0.6562, 0.7444, 0.625, 0.7444, 0.625, 0.5, 0.6562, 0.7444, 0.6562, 0.7475, 0.625, 0.7475, 0.625, 0.7444, 0.6875, 0.5, 0.6875, 0.7444, 0.6562, 0.7444, 0.6562, 0.5, 0.6875, 0.7444, 0.6875, 0.7475, 0.6562, 0.7475, 0.6562, 0.7444, 0.7188, 0.5, 0.7188, 0.7444, 0.6875, 0.7444, 0.6875, 0.5, 0.7188, 0.7444, 0.7188, 0.7475, 0.6875, 0.7475, 0.6875, 0.7444, 0.75, 0.5, 0.75, 0.7444, 0.7188, 0.7444, 0.7188, 0.5, 0.75, 0.7475, 0.7188, 0.7475, 0.7188, 0.7475, 0.75, 0.7475, 0.7812, 0.5, 0.7812, 0.7444, 0.75, 0.7444, 0.75, 0.5, 0.7188, 0.7475, 0.7188, 0.7444, 0.7188, 0.7444, 0.7188, 0.7475, 0.8125, 0.5, 0.8125, 0.7444, 0.7812, 0.7444, 0.7812, 0.5, 0.1562, 0.7444, 0.1875, 0.7444, 0.1875, 0.7444, 0.1562, 0.7444, 0.8438, 0.5, 0.8438, 0.7444, 0.8125, 0.7444, 0.8125, 0.5, 0.8438, 0.7475, 0.8125, 0.7475, 0.8125, 0.7475, 0.8438, 0.7475, 0.875, 0.5, 0.875, 0.7444, 0.8438, 0.7444, 0.8438, 0.5, 0.875, 0.7444, 0.875, 0.7475, 0.8438, 0.7475, 0.8438, 0.7444, 0.9062, 0.5, 0.9062, 0.7444, 0.875, 0.7444, 0.875, 0.5, 0.9062, 0.7444, 0.9062, 0.7475, 0.875, 0.7475, 0.875, 0.7444, 0.9375, 0.5, 0.9375, 0.7444, 0.9062, 0.7444, 0.9062, 0.5, 0.9375, 0.7444, 0.9375, 0.7475, 0.9062, 0.7475, 0.9062, 0.7444, 0.9688, 0.5, 0.9688, 0.7444, 0.9375, 0.7444, 0.9375, 0.5, 0.9688, 0.7444, 0.9688, 0.7475, 0.9375, 0.7475, 0.9375, 0.7444, 1.0, 0.5, 1.0, 0.7444, 0.9688, 0.7444, 0.9688, 0.5, 1.0, 0.7444, 1.0, 0.7475, 0.9688, 0.7475, 0.9688, 0.7444, 0.75, 0.49, 0.7968, 0.4854, 0.8418, 0.4717, 0.8833, 0.4496, 0.9197, 0.4197, 0.9496, 0.3833, 0.9717, 0.3418, 0.9854, 0.2968, 0.99, 0.25, 0.9854, 0.2032, 0.9717, 0.1582, 0.9496, 0.1167, 0.9197, 0.08029, 0.8833, 0.05045, 0.8418, 0.02827, 0.7968, 0.01461, 0.75, 0.01, 0.7032, 0.01461, 0.6582, 0.02827, 0.6167, 0.05045, 0.5803, 0.08029, 0.5504, 0.1167, 0.5283, 0.1582, 0.5146, 0.2032, 0.51, 0.25, 0.5146, 0.2968, 0.5283, 0.3418, 0.5504, 0.3833, 0.5803, 0.4197, 0.6167, 0.4496, 0.6582, 0.4717, 0.7032, 0.4854, 0.6562, 0.5, 0.625, 0.5, 0.625, 0.5, 0.6562, 0.5, 0.375, 0.5, 0.3438, 0.5, 0.3438, 0.5, 0.375, 0.5, 0.09375, 0.5, 0.0625, 0.5, 0.0625, 0.5, 0.09375, 0.5, 0.7812, 0.5, 0.75, 0.5, 0.75, 0.5, 0.7812, 0.5, 0.5, 0.5, 0.4688, 0.5, 0.4688, 0.5, 0.5, 0.5, 0.2188, 0.5, 0.1875, 0.5, 0.1875, 0.5, 0.2188, 0.5, 0.9062, 0.5, 0.875, 0.5, 0.875, 0.5, 0.9062, 0.5, 0.625, 0.5, 0.5938, 0.5, 0.5938, 0.5, 0.625, 0.5, 0.3438, 0.5, 0.3125, 0.5, 0.3125, 0.5, 0.3438, 0.5, 0.0625, 0.5, 0.03125, 0.5, 0.03125, 0.5, 0.0625, 0.5, 0.75, 0.5, 0.7188, 0.5, 0.7188, 0.5, 0.75, 0.5, 0.4688, 0.5, 0.4375, 0.5, 0.4375, 0.5, 0.4688, 0.5, 0.1875, 0.5, 0.1562, 0.5, 0.1562, 0.5, 0.1875, 0.5, 0.875, 0.5, 0.8438, 0.5, 0.8438, 0.5, 0.875, 0.5, 0.5938, 0.5, 0.5625, 0.5, 0.5625, 0.5, 0.5938, 0.5, 0.3125, 0.5, 0.2812, 0.5, 0.2812, 0.5, 0.3125, 0.5, 1.0, 0.5, 0.9688, 0.5, 0.9688, 0.5, 1.0, 0.5, 0.03125, 0.5, 0.0, 0.5, 0.0, 0.5, 0.03125, 0.5, 0.7188, 0.5, 0.6875, 0.5, 0.6875, 0.5, 0.7188, 0.5, 0.4375, 0.5, 0.4062, 0.5, 0.4062, 0.5, 0.4375, 0.5, 0.1562, 0.5, 0.125, 0.5, 0.125, 0.5, 0.1562, 0.5, 0.8438, 0.5, 0.8125, 0.5, 0.8125, 0.5, 0.8438, 0.5, 0.5625, 0.5, 0.5312, 0.5, 0.5312, 0.5, 0.5625, 0.5, 0.2812, 0.5, 0.25, 0.5, 0.25, 0.5, 0.2812, 0.5, 0.9688, 0.5, 0.9375, 0.5, 0.9375, 0.5, 0.9688, 0.5, 0.6875, 0.5, 0.6562, 0.5, 0.6562, 0.5, 0.6875, 0.5, 0.4062, 0.5, 0.375, 0.5, 0.375, 0.5, 0.4062, 0.5, 0.125, 0.5, 0.09375, 0.5, 0.09375, 0.5, 0.125, 0.5, 0.8125, 0.5, 0.7812, 0.5, 0.7812, 0.5, 0.8125, 0.5, 0.5312, 0.5, 0.5, 0.5, 0.5, 0.5, 0.5312, 0.5, 0.25, 0.5, 0.2188, 0.5, 0.2188, 0.5, 0.25, 0.5, 0.2968, 0.4854, 0.25, 0.49, 0.2032, 0.4854, 0.1582, 0.4717, 0.1167, 0.4496, 0.08029, 0.4197, 0.05045, 0.3833, 0.02827, 0.3418, 0.01461, 0.2968, 0.01, 0.25, 0.01461, 0.2032, 0.02827, 0.1582, 0.05045, 0.1167, 0.08029, 0.08029, 0.1167, 0.05045, 0.1582, 0.02827, 0.2032, 0.01461, 0.25, 0.01, 0.2968, 0.01461, 0.3418, 0.02827, 0.3833, 0.05045, 0.4197, 0.08029, 0.4496, 0.1167, 0.4717, 0.1582, 0.4854, 0.2032, 0.49, 0.25, 0.4854, 0.2968, 0.4717, 0.3418, 0.4496, 0.3833, 0.4197, 0.4197, 0.3833, 0.4496, 0.3418, 0.4717, 0.2188, 1.0, 0.25, 1.0, 0.25, 1.0, 0.2188, 1.0, 0.9062, 1.0, 0.9375, 1.0, 0.9375, 1.0, 0.9062, 1.0, 0.625, 1.0, 0.6562, 1.0, 0.6562, 1.0, 0.625, 1.0, 0.3438, 1.0, 0.375, 1.0, 0.375, 1.0, 0.3438, 1.0, 0.0625, 1.0, 0.09375, 1.0, 0.09375, 1.0, 0.0625, 1.0, 0.75, 1.0, 0.7812, 1.0, 0.7812, 1.0, 0.75, 1.0, 0.4688, 1.0, 0.5, 1.0, 0.5, 1.0, 0.4688, 1.0, 0.1875, 1.0, 0.2188, 1.0, 0.2188, 1.0, 0.1875, 1.0, 0.875, 1.0, 0.9062, 1.0, 0.9062, 1.0, 0.875, 1.0, 0.5938, 1.0, 0.625, 1.0, 0.625, 1.0, 0.5938, 1.0, 0.3125, 1.0, 0.3438, 1.0, 0.3438, 1.0, 0.3125, 1.0, 0.03125, 1.0, 0.0625, 1.0, 0.0625, 1.0, 0.03125, 1.0, 0.7188, 1.0, 0.75, 1.0, 0.75, 1.0, 0.7188, 1.0, 0.4375, 1.0, 0.4688, 1.0, 0.4688, 1.0, 0.4375, 1.0, 0.1562, 1.0, 0.1875, 1.0, 0.1875, 1.0, 0.1562, 1.0, 0.8438, 1.0, 0.875, 1.0, 0.875, 1.0, 0.8438, 1.0, 0.5625, 1.0, 0.5938, 1.0, 0.5938, 1.0, 0.5625, 1.0, 0.2812, 1.0, 0.3125, 1.0, 0.3125, 1.0, 0.2812, 1.0, 0.9688, 1.0, 1.0, 1.0, 1.0, 1.0, 0.9688, 1.0, 0.0, 1.0, 0.03125, 1.0, 0.03125, 1.0, 0.0, 1.0, 0.6875, 1.0, 0.7188, 1.0, 0.7188, 1.0, 0.6875, 1.0, 0.4062, 1.0, 0.4375, 1.0, 0.4375, 1.0, 0.4062, 1.0, 0.125, 1.0, 0.1562, 1.0, 0.1562, 1.0, 0.125, 1.0, 0.8125, 1.0, 0.8438, 1.0, 0.8438, 1.0, 0.8125, 1.0, 0.5312, 1.0, 0.5625, 1.0, 0.5625, 1.0, 0.5312, 1.0, 0.25, 1.0, 0.2812, 1.0, 0.2812, 1.0, 0.25, 1.0, 0.9375, 1.0, 0.9688, 1.0, 0.9688, 1.0, 0.9375, 1.0, 0.6562, 1.0, 0.6875, 1.0, 0.6875, 1.0, 0.6562, 1.0, 0.375, 1.0, 0.4062, 1.0, 0.4062, 1.0, 0.375, 1.0, 0.09375, 1.0, 0.125, 1.0, 0.125, 1.0, 0.09375, 1.0, 0.7812, 1.0, 0.8125, 1.0, 0.8125, 1.0, 0.7812, 1.0, 0.75, 0.7444, 0.75, 0.7475, 0.7188, 0.7475, 0.7188, 0.7444, 0.7812, 0.7444, 0.7812, 0.7475, 0.75, 0.7475, 0.75, 0.7444, 0.8125, 0.7444, 0.8125, 0.7475, 0.7812, 0.7475, 0.7812, 0.7444, 0.8438, 0.7444, 0.8438, 0.7475, 0.8125, 0.7475, 0.8125, 0.7444, 0.8125, 0.7475, 0.7812, 0.7475, 0.7812, 0.7475, 0.8125, 0.7475, 0.1875, 0.7444, 0.1562, 0.7444, 0.1562, 0.7444, 0.1875, 0.7444, 0.7188, 0.7444, 0.75, 0.7444, 0.75, 0.7444, 0.7188, 0.7444, 0.7812, 0.7475, 0.75, 0.7475, 0.75, 0.7475, 0.7812, 0.7475, 0.8438, 0.7444, 0.8438, 0.7475, 0.8438, 0.7475, 0.8438, 0.7444, 0.25, 0.7444, 0.2812, 0.7444, 0.2812, 0.7444, 0.25, 0.7444, 0.1875, 0.7444, 0.1875, 0.7475, 0.1562, 0.7475, 0.1562, 0.7444, 0.2188, 0.7444, 0.2188, 0.7475, 0.1875, 0.7475, 0.1875, 0.7444, 0.25, 0.7444, 0.25, 0.7475, 0.2188, 0.7475, 0.2188, 0.7444, 0.2812, 0.7444, 0.2812, 0.7475, 0.25, 0.7475, 0.25, 0.7444, 0.2812, 0.7444, 0.2812, 0.7475, 0.2812, 0.7475, 0.2812, 0.7444, 0.8125, 0.7444, 0.7812, 0.7444, 0.7812, 0.7444, 0.8125, 0.7444, 0.1875, 0.7475, 0.1562, 0.7475, 0.1562, 0.7475, 0.1875, 0.7475, 0.1562, 0.7475, 0.1562, 0.7444, 0.1562, 0.7444, 0.1562, 0.7475, 0.25, 0.7475, 0.2188, 0.7475, 0.2188, 0.7475, 0.25, 0.7475, 0.2812, 0.7444, 0.25, 0.7444, 0.25, 0.7444, 0.2812, 0.7444, 0.75, 0.7444, 0.7812, 0.7444, 0.7812, 0.7444, 0.75, 0.7444, 0.7188, 0.7444, 0.75, 0.7444, 0.75, 0.7444, 0.25, 0.7444, 0.2812, 0.7444, 0.25, 0.7444, 0.8438, 0.7444, 0.8438, 0.7444, 0.8438, 0.7444, 0.8438, 0.7444, 0.2812, 0.7444, 0.2812, 0.7444, 0.2812, 0.7444, 0.2812, 0.7444, 0.2188, 0.7444, 0.1875, 0.7444, 0.1875, 0.7444, 0.2188, 0.7444, 0.1875, 0.7444, 0.2188, 0.7444, 0.2188, 0.7444, 0.1875, 0.7444, 0.75, 0.7444, 0.7188, 0.7444, 0.7188, 0.7444, 0.75, 0.7444, 0.1562, 0.7444, 0.1562, 0.7444, 0.1562, 0.7444, 0.1562, 0.7444, 0.7812, 0.7444, 0.8125, 0.7444, 0.8125, 0.7444, 0.7812, 0.7444, 0.7188, 0.7444, 0.7188, 0.7444, 0.7188, 0.7444, 0.7188, 0.7444, 0.25, 0.7444, 0.2188, 0.7444, 0.2188, 0.7444, 0.25, 0.7444, 0.7812, 0.7444, 0.75, 0.7444, 0.75, 0.7444, 0.7812, 0.7444, 0.2188, 0.7444, 0.25, 0.7444, 0.25, 0.7444, 0.2188, 0.7444, 0.8125, 0.7444, 0.8438, 0.7444, 0.8438, 0.7444, 0.8125, 0.7444, 0.2188, 0.7444, 0.25, 0.7444, 0.25, 0.7444, 0.2188, 0.7444, 0.1875, 0.7444, 0.2188, 0.7444, 0.2188, 0.7444, 0.1875, 0.7444, 0.1562, 0.7444, 0.1875, 0.7444, 0.1875, 0.7444, 0.8125, 0.7444, 0.8438, 0.7444, 0.8125, 0.7444, 0.7812, 0.7444, 0.8125, 0.7444, 0.8125, 0.7444, 0.7812, 0.7444, 0.8125, 0.7444, 0.8438, 0.7444, 0.8125, 0.7444, 0.1562, 0.7444, 0.1875, 0.7444, 0.1875, 0.7444, 0.1875, 0.7444, 0.2188, 0.7444, 0.2188, 0.7444, 0.1875, 0.7444, 0.2188, 0.7444, 0.25, 0.7444, 0.25, 0.7444, 0.2188, 0.7444, 0.8125, 0.7444, 0.8438, 0.7444, 0.8125, 0.7444, 0.7812, 0.7444, 0.8125, 0.7444, 0.8125, 0.7444, 0.7812, 0.7444, 0.75, 0.7444, 0.7812, 0.7444, 0.7812, 0.7444, 0.75, 0.7444, 0.7188, 0.7444, 0.75, 0.7444, 0.75, 0.7444, 0.25, 0.7444, 0.2812, 0.7444, 0.25, 0.7444, 0.7188, 0.7444, 0.75, 0.7444, 0.75, 0.7444, 0.75, 0.7444, 0.7812, 0.7444, 0.7812, 0.7444, 0.75, 0.7444, 0.7812, 0.7444, 0.8125, 0.7444, 0.8125, 0.7444, 0.7812, 0.7444, 0.25, 0.7444, 0.2812, 0.7444, 0.25, 0.7444, 0.2188, 0.7444, 0.25, 0.7444, 0.25, 0.7444, 0.2188, 0.7444, 0.1875, 0.7444, 0.2188, 0.7444, 0.2188, 0.7444, 0.1875, 0.7444, 0.1562, 0.7444, 0.1875, 0.7444, 0.1875, 0.7444, 0.1875, 0.7444, 0.2188, 0.7444, 0.2188, 0.7444, 0.1875, 0.7444, 0.2188, 0.7444, 0.25, 0.7444, 0.25, 0.7444, 0.2188, 0.7444, 0.25, 0.7444, 0.2812, 0.7444, 0.25, 0.7444, 0.1562, 0.7444, 0.1875, 0.7444, 0.1875, 0.7444, 0.8125, 0.7444, 0.8438, 0.7444, 0.8125, 0.7444, 0.7812, 0.7444, 0.8125, 0.7444, 0.8125, 0.7444, 0.7812, 0.7444, 0.7188, 0.7444, 0.75, 0.7444, 0.75, 0.7444, 0.75, 0.7444, 0.7812, 0.7444, 0.7812, 0.7444, 0.75, 0.7444, 0.7812, 0.7444, 0.8125, 0.7444, 0.8125, 0.7444, 0.7812, 0.7444, 0.8125, 0.7444, 0.8438, 0.7444, 0.8125, 0.7444, 0.1562, 0.7444, 0.1875, 0.7444, 0.1875, 0.7444, 0.1562, 0.7444, 0.1875, 0.7444, 0.1875, 0.7444, 0.1562, 0.7444, 0.25, 0.7444, 0.2812, 0.7444, 0.2812, 0.7444, 0.25, 0.7444, 0.7812, 0.7444, 0.8125, 0.7444, 0.8125, 0.7444, 0.7812, 0.7444, 0.75, 0.7444, 0.7812, 0.7444, 0.7812, 0.7444, 0.75, 0.7444, 0.8125, 0.7444, 0.8438, 0.7444, 0.8438, 0.7444, 0.8125, 0.7444, 0.7188, 0.7444, 0.75, 0.7444, 0.75, 0.7444, 0.7188, 0.7444, 0.2188, 0.7444, 0.25, 0.7444, 0.25, 0.7444, 0.2188, 0.7444, 0.1875, 0.7444, 0.2188, 0.7444, 0.2188, 0.7444, 0.1875, 0.7444, 0.1875, 0.7444, 0.2188, 0.7444, 0.2188, 0.7444, 0.1875, 0.7444, 0.2188, 0.7444, 0.25, 0.7444, 0.25, 0.7444, 0.2188, 0.7444, 0.25, 0.7444, 0.2812, 0.7444, 0.25, 0.7444, 0.7188, 0.7444, 0.75, 0.7444, 0.75, 0.7444, 0.75, 0.7444, 0.7812, 0.7444, 0.7812, 0.7444, 0.75, 0.7444])
me_cylinder_001.use_remesh_preserve_volume = False
me_cylinder_001.use_remesh_preserve_attributes = False
me_cylinder_001.use_mirror_vertex_groups = False
me_cylinder_001.update()
me_cylinder_003 = bpy.data.meshes.new('Cylinder.003')
me_cylinder_003.from_pydata([(4.185e-09, 0.95, -0.9756), (0.0, 1.0, 1.0), (0.1853, 0.9317, -0.9756), (0.1951, 0.9808, 1.0), (0.3635, 0.8777, -0.9756), (0.3827, 0.9239, 1.0), (0.5278, 0.7899, -0.9756), (0.5556, 0.8315, 1.0), (0.6718, 0.6718, -0.9756), (0.7071, 0.7071, 1.0), (0.7899, 0.5278, -0.9756), (0.8315, 0.5556, 1.0), (0.8777, 0.3635, -0.9756), (0.9239, 0.3827, 1.0), (0.9317, 0.1853, -0.9756), (0.9808, 0.1951, 1.0), (0.95, 7.172e-08, -0.9756), (1.0, 7.55e-08, 1.0), (0.9317, -0.1853, -0.9756), (0.9808, -0.1951, 1.0), (0.8777, -0.3635, -0.9756), (0.9239, -0.3827, 1.0), (0.7899, -0.5278, -0.9756), (0.8315, -0.5556, 1.0), (0.6718, -0.6718, -0.9756), (0.7071, -0.7071, 1.0), (0.5278, -0.7899, -0.9756), (0.5556, -0.8315, 1.0), (0.3635, -0.8777, -0.9756), (0.3827, -0.9239, 1.0), (0.1853, -0.9317, -0.9756), (0.1951, -0.9808, 1.0), (-3.054e-07, -0.95, -0.9756), (-3.258e-07, -1.0, 1.0), (-0.1853, -0.9317, -0.9756), (-0.1951, -0.9808, 1.0), (-0.3635, -0.8777, -0.9756), (-0.3827, -0.9239, 1.0), (-0.5278, -0.7899, -0.9756), (-0.5556, -0.8315, 1.0), (-0.6718, -0.6718, -0.9756), (-0.7071, -0.7071, 1.0), (-0.7899, -0.5278, -0.9756), (-0.8315, -0.5556, 1.0), (-0.8777, -0.3635, -0.9756), (-0.9239, -0.3827, 1.0), (-0.9317, -0.1853, -0.9756), (-0.9808, -0.1951, 1.0), (-0.95, 9.173e-07, -0.9756), (-1.0, 9.656e-07, 1.0), (-0.9317, 0.1853, -0.9756), (-0.9808, 0.1951, 1.0), (-0.8777, 0.3636, -0.9756), (-0.9239, 0.3827, 1.0), (-0.7899, 0.5278, -0.9756), (-0.8315, 0.5556, 1.0), (-0.6718, 0.6718, -0.9756), (-0.7071, 0.7071, 1.0), (-0.5278, 0.7899, -0.9756), (-0.5556, 0.8315, 1.0), (-0.3635, 0.8777, -0.9756), (-0.3827, 0.9239, 1.0), (-0.1853, 0.9317, -0.9756), (-0.1951, 0.9808, 1.0), (4.185e-09, 0.95, -0.04682), (0.0, 1.0, -0.009805), (0.1951, 0.9808, -0.009805), (0.1853, 0.9317, -0.04682), (0.3827, 0.9239, -0.009805), (0.3635, 0.8777, -0.04682), (0.5556, 0.8315, -0.009805), (0.5278, 0.7899, -0.04682), (0.7071, 0.7071, -0.009805), (0.6718, 0.6718, -0.04682), (0.8315, 0.5556, -0.009805), (0.7899, 0.5278, -0.04682), (0.9239, 0.3827, -0.009805), (0.8777, 0.3635, -0.04682), (0.9808, 0.1951, -0.009805), (0.9317, 0.1853, -0.04682), (1.0, 7.55e-08, -0.009805), (0.95, 7.172e-08, -0.04682), (0.9808, -0.1951, -0.009805), (0.9317, -0.1853, -0.04682), (0.9239, -0.3827, -0.009805), (0.8777, -0.3635, -0.04682), (0.8315, -0.5556, -0.009805), (0.7899, -0.5278, -0.04682), (0.7071, -0.7071, -0.009805), (0.6718, -0.6718, -0.04682), (0.5556, -0.8315, -0.009805), (0.5278, -0.7899, -0.04682), (0.3827, -0.9239, -0.009805), (0.3635, -0.8777, -0.04682), (0.1951, -0.9808, -0.009805), (0.1853, -0.9317, -0.04682), (-3.258e-07, -1.0, -0.009805), (-3.054e-07, -0.95, -0.04682), (-0.1951, -0.9808, -0.009805), (-0.1853, -0.9317, -0.04682), (-0.3827, -0.9239, -0.009805), (-0.3635, -0.8777, -0.04682), (-0.5556, -0.8315, -0.009805), (-0.5278, -0.7899, -0.04682), (-0.7071, -0.7071, -0.009805), (-0.6718, -0.6718, -0.04682), (-0.8315, -0.5556, -0.009805), (-0.7899, -0.5278, -0.04682), (-0.9239, -0.3827, -0.009805), (-0.8777, -0.3635, -0.04682), (-0.9808, -0.1951, -0.009805), (-0.9317, -0.1853, -0.04682), (-1.0, 9.656e-07, -0.009805), (-0.95, 9.173e-07, -0.04682), (-0.9808, 0.1951, -0.009805), (-0.9317, 0.1853, -0.04682), (-0.9239, 0.3827, -0.009805), (-0.8777, 0.3636, -0.04682), (-0.8315, 0.5556, -0.009805), (-0.7899, 0.5278, -0.04682), (-0.7071, 0.7071, -0.009805), (-0.6718, 0.6718, -0.04682), (-0.5556, 0.8315, -0.009805), (-0.5278, 0.7899, -0.04682), (-0.3827, 0.9239, -0.009805), (-0.3635, 0.8777, -0.04682), (-0.1951, 0.9808, -0.009805), (-0.1853, 0.9317, -0.04682), (-2.31e-09, 0.95, -1.037), (0.1853, 0.9317, -1.037), (0.3635, 0.8777, -1.037), (0.5278, 0.7899, -1.037), (0.6718, 0.6718, -1.037), (0.7899, 0.5278, -1.037), (0.8777, 0.3635, -1.037), (0.9317, 0.1853, -1.037), (0.95, 7.172e-08, -1.037), (0.9317, -0.1853, -1.037), (0.8777, -0.3635, -1.037), (0.7899, -0.5278, -1.037), (0.6718, -0.6718, -1.037), (0.5278, -0.7899, -1.037), (0.3635, -0.8777, -1.037), (0.1853, -0.9317, -1.037), (-3.119e-07, -0.95, -1.037), (-0.1853, -0.9317, -1.037), (-0.3635, -0.8777, -1.037), (-0.5278, -0.7899, -1.037), (-0.6718, -0.6718, -1.037), (-0.7899, -0.5278, -1.037), (-0.8777, -0.3635, -1.037), (-0.9317, -0.1853, -1.037), (-0.95, 9.173e-07, -1.037), (-0.9317, 0.1853, -1.037), (-0.8777, 0.3636, -1.037), (-0.7899, 0.5278, -1.037), (-0.6718, 0.6718, -1.037), (-0.5278, 0.7899, -1.037), (-0.3635, 0.8777, -1.037), (-0.1853, 0.9317, -1.037), (0.1951, 0.9808, 1.062), (-1.931e-08, 1.0, 1.062), (0.3827, 0.9239, 1.062), (0.5556, 0.8315, 1.062), (0.7071, 0.7071, 1.062), (0.8315, 0.5556, 1.062), (0.9239, 0.3827, 1.062), (0.9808, 0.1951, 1.062), (1.0, 7.55e-08, 1.062), (0.9808, -0.1951, 1.062), (0.9239, -0.3827, 1.062), (0.8315, -0.5556, 1.062), (0.7071, -0.7071, 1.062), (0.5556, -0.8315, 1.062), (0.3827, -0.9239, 1.062), (0.1951, -0.9808, 1.062), (-3.451e-07, -1.0, 1.062), (-0.1951, -0.9808, 1.062), (-0.3827, -0.9239, 1.062), (-0.5556, -0.8315, 1.062), (-0.7071, -0.7071, 1.062), (-0.8315, -0.5556, 1.062), (-0.9239, -0.3827, 1.062), (-0.9808, -0.1951, 1.062), (-1.0, 9.656e-07, 1.062), (-0.9808, 0.1951, 1.062), (-0.9239, 0.3827, 1.062), (-0.8315, 0.5556, 1.062), (-0.7071, 0.7071, 1.062), (-0.5556, 0.8315, 1.062), (-0.3827, 0.9239, 1.062), (-0.1951, 0.9808, 1.062), (1.559, 0.5417, -0.009805), (1.559, 0.5417, -0.04682), (1.559, 0.3827, -0.009805), (1.559, 0.3635, -0.04682), (1.559, 0.1951, -0.009805), (1.559, 0.1853, -0.04682), (1.559, 8.941e-08, -0.009805), (1.559, 8.941e-08, -0.04682), (1.559, -0.1902, -0.009805), (1.559, -0.1902, -0.04682), (-1.42, -0.1902, -0.009805), (-1.42, -0.1902, -0.04682), (-1.42, 9.835e-07, -0.009805), (-1.42, 9.388e-07, -0.04682), (-1.42, 0.1951, -0.009805), (-1.42, 0.1853, -0.04682), (-1.42, 0.3827, -0.009805), (-1.42, 0.3636, -0.04682), (-1.42, 0.5417, -0.009805), (-1.42, 0.5417, -0.04682), (0.8777, 0.3635, -0.06221), (1.559, 0.3635, -0.1775), (-1.42, 9.279e-07, -0.1775), (-0.95, 9.173e-07, -0.06221), (-0.9317, -0.1853, -0.1775), (-1.42, -0.1902, -0.1775), (-0.8777, 0.3636, -0.06221), (-0.7899, 0.5278, -0.1775), (-0.9317, 0.1853, -0.06221), (0.95, 7.172e-08, -0.06221), (0.9317, -0.1853, -0.1775), (0.9317, 0.1853, -0.06221), (0.7899, 0.5278, -0.1775), (1.559, 7.849e-08, -0.1775), (1.559, -0.1902, -0.1775), (1.559, 0.1853, -0.1775), (1.559, 0.5417, -0.1775), (-1.42, 0.3636, -0.1775), (-1.42, 0.5417, -0.1775), (-1.42, 0.1853, -0.1775), (0.8777, 0.3635, -0.09246), (-0.95, 9.145e-07, -0.09246), (-0.8777, 0.3636, -0.09246), (-0.9317, 0.1853, -0.09246), (0.95, 6.886e-08, -0.09246), (0.9317, 0.1853, -0.09246), (0.8777, 0.3635, -0.1113), (-0.95, 9.127e-07, -0.1113), (-0.8777, 0.3636, -0.1113), (-0.9317, 0.1853, -0.1113), (0.95, 6.708e-08, -0.1113), (0.9317, 0.1853, -0.1113), (0.8777, 0.3635, -0.1412), (-0.95, 9.098e-07, -0.1412), (-0.8777, 0.3636, -0.1412), (-0.9317, 0.1853, -0.1412), (0.95, 6.425e-08, -0.1412), (0.9317, 0.1853, -0.1412), (0.8777, 0.3635, -0.157), (-0.95, 9.083e-07, -0.157), (-0.8777, 0.3636, -0.157), (-0.9317, 0.1853, -0.157), (0.95, 6.275e-08, -0.157), (0.9317, 0.1853, -0.157), (0.8777, 0.3635, -0.1775), (-0.95, 9.064e-07, -0.1775), (-0.8777, 0.3636, -0.1775), (-0.9317, 0.1853, -0.1775), (0.95, 6.08e-08, -0.1775), (0.9317, 0.1853, -0.1775)], [], [(65, 1, 3, 66), (66, 3, 5, 68), (68, 5, 7, 70), (70, 7, 9, 72), (72, 9, 11, 74), (74, 11, 13, 76), (76, 13, 15, 78), (78, 15, 17, 80), (80, 17, 19, 82), (82, 19, 21, 84), (84, 21, 23, 86), (86, 23, 25, 88), (88, 25, 27, 90), (90, 27, 29, 92), (92, 29, 31, 94), (94, 31, 33, 96), (96, 33, 35, 98), (98, 35, 37, 100), (100, 37, 39, 102), (102, 39, 41, 104), (104, 41, 43, 106), (106, 43, 45, 108), (108, 45, 47, 110), (110, 47, 49, 112), (112, 49, 51, 114), (114, 51, 53, 116), (116, 53, 55, 118), (118, 55, 57, 120), (120, 57, 59, 122), (122, 59, 61, 124), (33, 31, 175, 176), (124, 61, 63, 126), (126, 63, 1, 65), (4, 6, 131, 130), (62, 127, 64, 0), (127, 126, 65, 64), (60, 125, 127, 62), (125, 124, 126, 127), (58, 123, 125, 60), (123, 122, 124, 125), (56, 121, 123, 58), (121, 120, 122, 123), (54, 119, 121, 56), (119, 118, 120, 121), (52, 117, 119, 54), (110, 112, 204, 202), (50, 115, 117, 52), (81, 79, 223, 221), (48, 113, 115, 50), (114, 116, 208, 206), (46, 111, 113, 48), (193, 195, 213, 228), (44, 109, 111, 46), (109, 108, 110, 111), (42, 107, 109, 44), (107, 106, 108, 109), (40, 105, 107, 42), (105, 104, 106, 107), (38, 103, 105, 40), (103, 102, 104, 105), (36, 101, 103, 38), (101, 100, 102, 103), (34, 99, 101, 36), (99, 98, 100, 101), (32, 97, 99, 34), (97, 96, 98, 99), (30, 95, 97, 32), (95, 94, 96, 97), (28, 93, 95, 30), (93, 92, 94, 95), (26, 91, 93, 28), (91, 90, 92, 93), (24, 89, 91, 26), (89, 88, 90, 91), (22, 87, 89, 24), (87, 86, 88, 89), (20, 85, 87, 22), (85, 84, 86, 87), (18, 83, 85, 20), (83, 82, 84, 85), (16, 81, 83, 18), (80, 82, 200, 198), (14, 79, 81, 16), (82, 83, 201, 200), (12, 77, 79, 14), (119, 117, 218, 219), (10, 75, 77, 12), (74, 76, 194, 192), (8, 73, 75, 10), (73, 72, 74, 75), (6, 71, 73, 8), (71, 70, 72, 73), (4, 69, 71, 6), (69, 68, 70, 71), (2, 67, 69, 4), (67, 66, 68, 69), (0, 64, 67, 2), (64, 65, 66, 67), (128, 129, 130, 131, 132, 133, 134, 135, 136, 137, 138, 139, 140, 141, 142, 143, 144, 145, 146, 147, 148, 149, 150, 151, 152, 153, 154, 155, 156, 157, 158, 159), (22, 24, 140, 139), (40, 42, 149, 148), (58, 60, 158, 157), (14, 16, 136, 135), (32, 34, 145, 144), (50, 52, 154, 153), (6, 8, 132, 131), (24, 26, 141, 140), (42, 44, 150, 149), (60, 62, 159, 158), (16, 18, 137, 136), (34, 36, 146, 145), (52, 54, 155, 154), (8, 10, 133, 132), (26, 28, 142, 141), (44, 46, 151, 150), (0, 2, 129, 128), (62, 0, 128, 159), (18, 20, 138, 137), (36, 38, 147, 146), (54, 56, 156, 155), (10, 12, 134, 133), (28, 30, 143, 142), (46, 48, 152, 151), (2, 4, 130, 129), (20, 22, 139, 138), (38, 40, 148, 147), (56, 58, 157, 156), (12, 14, 135, 134), (30, 32, 144, 143), (48, 50, 153, 152), (160, 161, 191, 190, 189, 188, 187, 186, 185, 184, 183, 182, 181, 180, 179, 178, 177, 176, 175, 174, 173, 172, 171, 170, 169, 168, 167, 166, 165, 164, 163, 162), (51, 49, 184, 185), (7, 5, 162, 163), (25, 23, 171, 172), (43, 41, 180, 181), (61, 59, 189, 190), (17, 15, 167, 168), (35, 33, 176, 177), (53, 51, 185, 186), (9, 7, 163, 164), (27, 25, 172, 173), (45, 43, 181, 182), (63, 61, 190, 191), (19, 17, 168, 169), (37, 35, 177, 178), (55, 53, 186, 187), (11, 9, 164, 165), (29, 27, 173, 174), (47, 45, 182, 183), (3, 1, 161, 160), (1, 63, 191, 161), (21, 19, 169, 170), (39, 37, 178, 179), (57, 55, 187, 188), (13, 11, 165, 166), (31, 29, 174, 175), (49, 47, 183, 184), (5, 3, 160, 162), (23, 21, 170, 171), (41, 39, 179, 180), (59, 57, 188, 189), (15, 13, 166, 167), (199, 198, 200, 201), (197, 196, 198, 199), (195, 194, 196, 197), (193, 192, 194, 195), (76, 78, 196, 194), (209, 211, 230, 229), (83, 81, 221, 222), (78, 80, 198, 196), (75, 74, 192, 193), (113, 111, 216, 215), (209, 208, 210, 211), (207, 206, 208, 209), (205, 204, 206, 207), (203, 202, 204, 205), (111, 110, 202, 203), (195, 197, 227, 213), (116, 118, 210, 208), (118, 119, 211, 210), (112, 114, 206, 204), (203, 205, 214, 217), (221, 223, 237, 236), (222, 221, 236), (215, 216, 233), (75, 193, 228, 224), (111, 203, 217, 216), (207, 209, 229, 231), (117, 115, 220, 218), (199, 201, 226, 225), (211, 119, 219, 230), (79, 77, 212, 223), (201, 83, 222, 226), (205, 207, 231, 214), (197, 199, 225, 227), (115, 113, 215, 220), (77, 75, 224, 212), (235, 233, 239, 241), (234, 235, 241, 240), (219, 234, 240), (232, 224, 238), (223, 212, 232, 237), (212, 224, 232), (219, 218, 234), (218, 220, 235, 234), (220, 215, 233, 235), (238, 224, 244), (243, 238, 244, 249), (242, 243, 249, 248), (222, 242, 248), (233, 216, 239), (222, 236, 242), (236, 237, 243, 242), (237, 232, 238, 243), (245, 216, 251), (247, 245, 251, 253), (246, 247, 253, 252), (219, 240, 246), (240, 241, 247, 246), (241, 239, 245, 247), (239, 216, 245), (219, 252, 258), (250, 224, 256), (255, 250, 256, 261), (222, 248, 254), (248, 249, 255, 254), (249, 244, 250, 255), (244, 224, 250), (219, 246, 252), (219, 258, 229, 230), (257, 216, 217, 214), (261, 256, 213, 227), (260, 261, 227, 225), (256, 224, 228, 213), (222, 260, 225, 226), (259, 257, 214, 231), (258, 259, 231, 229), (252, 253, 259, 258), (253, 251, 257, 259), (251, 216, 257), (222, 254, 260), (254, 255, 261, 260)])
_uv = me_cylinder_003.uv_layers.new(name='UVMap')
_uv.uv.foreach_set('vector', [1.0, 0.7475, 1.0, 1.0, 0.9688, 1.0, 0.9688, 0.7475, 0.9688, 0.7475, 0.9688, 1.0, 0.9375, 1.0, 0.9375, 0.7475, 0.9375, 0.7475, 0.9375, 1.0, 0.9062, 1.0, 0.9062, 0.7475, 0.9062, 0.7475, 0.9062, 1.0, 0.875, 1.0, 0.875, 0.7475, 0.875, 0.7475, 0.875, 1.0, 0.8438, 1.0, 0.8438, 0.7475, 0.8438, 0.7475, 0.8438, 1.0, 0.8125, 1.0, 0.8125, 0.7475, 0.8125, 0.7475, 0.8125, 1.0, 0.7812, 1.0, 0.7812, 0.7475, 0.7812, 0.7475, 0.7812, 1.0, 0.75, 1.0, 0.75, 0.7475, 0.75, 0.7475, 0.75, 1.0, 0.7188, 1.0, 0.7188, 0.7475, 0.7188, 0.7475, 0.7188, 1.0, 0.6875, 1.0, 0.6875, 0.7475, 0.6875, 0.7475, 0.6875, 1.0, 0.6562, 1.0, 0.6562, 0.7475, 0.6562, 0.7475, 0.6562, 1.0, 0.625, 1.0, 0.625, 0.7475, 0.625, 0.7475, 0.625, 1.0, 0.5938, 1.0, 0.5938, 0.7475, 0.5938, 0.7475, 0.5938, 1.0, 0.5625, 1.0, 0.5625, 0.7475, 0.5625, 0.7475, 0.5625, 1.0, 0.5312, 1.0, 0.5312, 0.7475, 0.5312, 0.7475, 0.5312, 1.0, 0.5, 1.0, 0.5, 0.7475, 0.5, 0.7475, 0.5, 1.0, 0.4688, 1.0, 0.4688, 0.7475, 0.4688, 0.7475, 0.4688, 1.0, 0.4375, 1.0, 0.4375, 0.7475, 0.4375, 0.7475, 0.4375, 1.0, 0.4062, 1.0, 0.4062, 0.7475, 0.4062, 0.7475, 0.4062, 1.0, 0.375, 1.0, 0.375, 0.7475, 0.375, 0.7475, 0.375, 1.0, 0.3438, 1.0, 0.3438, 0.7475, 0.3438, 0.7475, 0.3438, 1.0, 0.3125, 1.0, 0.3125, 0.7475, 0.3125, 0.7475, 0.3125, 1.0, 0.2812, 1.0, 0.2812, 0.7475, 0.2812, 0.7475, 0.2812, 1.0, 0.25, 1.0, 0.25, 0.7475, 0.25, 0.7475, 0.25, 1.0, 0.2188, 1.0, 0.2188, 0.7475, 0.2188, 0.7475, 0.2188, 1.0, 0.1875, 1.0, 0.1875, 0.7475, 0.1875, 0.7475, 0.1875, 1.0, 0.1562, 1.0, 0.1562, 0.7475, 0.1562, 0.7475, 0.1562, 1.0, 0.125, 1.0, 0.125, 0.7475, 0.125, 0.7475, 0.125, 1.0, 0.09375, 1.0, 0.09375, 0.7475, 0.09375, 0.7475, 0.09375, 1.0, 0.0625, 1.0, 0.0625, 0.7475, 0.5, 1.0, 0.5312, 1.0, 0.5312, 1.0, 0.5, 1.0, 0.0625, 0.7475, 0.0625, 1.0, 0.03125, 1.0, 0.03125, 0.7475, 0.03125, 0.7475, 0.03125, 1.0, 0.0, 1.0, 0.0, 0.7475, 0.9375, 0.5, 0.9062, 0.5, 0.9062, 0.5, 0.9375, 0.5, 0.03125, 0.5, 0.03125, 0.7444, 0.0, 0.7444, 0.0, 0.5, 0.03125, 0.7444, 0.03125, 0.7475, 0.0, 0.7475, 0.0, 0.7444, 0.0625, 0.5, 0.0625, 0.7444, 0.03125, 0.7444, 0.03125, 0.5, 0.0625, 0.7444, 0.0625, 0.7475, 0.03125, 0.7475, 0.03125, 0.7444, 0.09375, 0.5, 0.09375, 0.7444, 0.0625, 0.7444, 0.0625, 0.5, 0.09375, 0.7444, 0.09375, 0.7475, 0.0625, 0.7475, 0.0625, 0.7444, 0.125, 0.5, 0.125, 0.7444, 0.09375, 0.7444, 0.09375, 0.5, 0.125, 0.7444, 0.125, 0.7475, 0.09375, 0.7475, 0.09375, 0.7444, 0.1562, 0.5, 0.1562, 0.7444, 0.125, 0.7444, 0.125, 0.5, 0.1562, 0.7444, 0.1562, 0.7475, 0.125, 0.7475, 0.125, 0.7444, 0.1875, 0.5, 0.1875, 0.7444, 0.1562, 0.7444, 0.1562, 0.5, 0.2812, 0.7475, 0.25, 0.7475, 0.25, 0.7475, 0.2812, 0.7475, 0.2188, 0.5, 0.2188, 0.7444, 0.1875, 0.7444, 0.1875, 0.5, 0.75, 0.7444, 0.7812, 0.7444, 0.7812, 0.7444, 0.75, 0.7444, 0.25, 0.5, 0.25, 0.7444, 0.2188, 0.7444, 0.2188, 0.5, 0.2188, 0.7475, 0.1875, 0.7475, 0.1875, 0.7475, 0.2188, 0.7475, 0.2812, 0.5, 0.2812, 0.7444, 0.25, 0.7444, 0.25, 0.5, 0.8438, 0.7444, 0.8125, 0.7444, 0.8125, 0.7444, 0.8438, 0.7444, 0.3125, 0.5, 0.3125, 0.7444, 0.2812, 0.7444, 0.2812, 0.5, 0.3125, 0.7444, 0.3125, 0.7475, 0.2812, 0.7475, 0.2812, 0.7444, 0.3438, 0.5, 0.3438, 0.7444, 0.3125, 0.7444, 0.3125, 0.5, 0.3438, 0.7444, 0.3438, 0.7475, 0.3125, 0.7475, 0.3125, 0.7444, 0.375, 0.5, 0.375, 0.7444, 0.3438, 0.7444, 0.3438, 0.5, 0.375, 0.7444, 0.375, 0.7475, 0.3438, 0.7475, 0.3438, 0.7444, 0.4062, 0.5, 0.4062, 0.7444, 0.375, 0.7444, 0.375, 0.5, 0.4062, 0.7444, 0.4062, 0.7475, 0.375, 0.7475, 0.375, 0.7444, 0.4375, 0.5, 0.4375, 0.7444, 0.4062, 0.7444, 0.4062, 0.5, 0.4375, 0.7444, 0.4375, 0.7475, 0.4062, 0.7475, 0.4062, 0.7444, 0.4688, 0.5, 0.4688, 0.7444, 0.4375, 0.7444, 0.4375, 0.5, 0.4688, 0.7444, 0.4688, 0.7475, 0.4375, 0.7475, 0.4375, 0.7444, 0.5, 0.5, 0.5, 0.7444, 0.4688, 0.7444, 0.4688, 0.5, 0.5, 0.7444, 0.5, 0.7475, 0.4688, 0.7475, 0.4688, 0.7444, 0.5312, 0.5, 0.5312, 0.7444, 0.5, 0.7444, 0.5, 0.5, 0.5312, 0.7444, 0.5312, 0.7475, 0.5, 0.7475, 0.5, 0.7444, 0.5625, 0.5, 0.5625, 0.7444, 0.5312, 0.7444, 0.5312, 0.5, 0.5625, 0.7444, 0.5625, 0.7475, 0.5312, 0.7475, 0.5312, 0.7444, 0.5938, 0.5, 0.5938, 0.7444, 0.5625, 0.7444, 0.5625, 0.5, 0.5938, 0.7444, 0.5938, 0.7475, 0.5625, 0.7475, 0.5625, 0.7444, 0.625, 0.5, 0.625, 0.7444, 0.5938, 0.7444, 0.5938, 0.5, 0.625, 0.7444, 0.625, 0.7475, 0.5938, 0.7475, 0.5938, 0.7444, 0.6562, 0.5, 0.6562, 0.7444, 0.625, 0.7444, 0.625, 0.5, 0.6562, 0.7444, 0.6562, 0.7475, 0.625, 0.7475, 0.625, 0.7444, 0.6875, 0.5, 0.6875, 0.7444, 0.6562, 0.7444, 0.6562, 0.5, 0.6875, 0.7444, 0.6875, 0.7475, 0.6562, 0.7475, 0.6562, 0.7444, 0.7188, 0.5, 0.7188, 0.7444, 0.6875, 0.7444, 0.6875, 0.5, 0.7188, 0.7444, 0.7188, 0.7475, 0.6875, 0.7475, 0.6875, 0.7444, 0.75, 0.5, 0.75, 0.7444, 0.7188, 0.7444, 0.7188, 0.5, 0.75, 0.7475, 0.7188, 0.7475, 0.7188, 0.7475, 0.75, 0.7475, 0.7812, 0.5, 0.7812, 0.7444, 0.75, 0.7444, 0.75, 0.5, 0.7188, 0.7475, 0.7188, 0.7444, 0.7188, 0.7444, 0.7188, 0.7475, 0.8125, 0.5, 0.8125, 0.7444, 0.7812, 0.7444, 0.7812, 0.5, 0.1562, 0.7444, 0.1875, 0.7444, 0.1875, 0.7444, 0.1562, 0.7444, 0.8438, 0.5, 0.8438, 0.7444, 0.8125, 0.7444, 0.8125, 0.5, 0.8438, 0.7475, 0.8125, 0.7475, 0.8125, 0.7475, 0.8438, 0.7475, 0.875, 0.5, 0.875, 0.7444, 0.8438, 0.7444, 0.8438, 0.5, 0.875, 0.7444, 0.875, 0.7475, 0.8438, 0.7475, 0.8438, 0.7444, 0.9062, 0.5, 0.9062, 0.7444, 0.875, 0.7444, 0.875, 0.5, 0.9062, 0.7444, 0.9062, 0.7475, 0.875, 0.7475, 0.875, 0.7444, 0.9375, 0.5, 0.9375, 0.7444, 0.9062, 0.7444, 0.9062, 0.5, 0.9375, 0.7444, 0.9375, 0.7475, 0.9062, 0.7475, 0.9062, 0.7444, 0.9688, 0.5, 0.9688, 0.7444, 0.9375, 0.7444, 0.9375, 0.5, 0.9688, 0.7444, 0.9688, 0.7475, 0.9375, 0.7475, 0.9375, 0.7444, 1.0, 0.5, 1.0, 0.7444, 0.9688, 0.7444, 0.9688, 0.5, 1.0, 0.7444, 1.0, 0.7475, 0.9688, 0.7475, 0.9688, 0.7444, 0.75, 0.49, 0.7968, 0.4854, 0.8418, 0.4717, 0.8833, 0.4496, 0.9197, 0.4197, 0.9496, 0.3833, 0.9717, 0.3418, 0.9854, 0.2968, 0.99, 0.25, 0.9854, 0.2032, 0.9717, 0.1582, 0.9496, 0.1167, 0.9197, 0.08029, 0.8833, 0.05045, 0.8418, 0.02827, 0.7968, 0.01461, 0.75, 0.01, 0.7032, 0.01461, 0.6582, 0.02827, 0.6167, 0.05045, 0.5803, 0.08029, 0.5504, 0.1167, 0.5283, 0.1582, 0.5146, 0.2032, 0.51, 0.25, 0.5146, 0.2968, 0.5283, 0.3418, 0.5504, 0.3833, 0.5803, 0.4197, 0.6167, 0.4496, 0.6582, 0.4717, 0.7032, 0.4854, 0.6562, 0.5, 0.625, 0.5, 0.625, 0.5, 0.6562, 0.5, 0.375, 0.5, 0.3438, 0.5, 0.3438, 0.5, 0.375, 0.5, 0.09375, 0.5, 0.0625, 0.5, 0.0625, 0.5, 0.09375, 0.5, 0.7812, 0.5, 0.75, 0.5, 0.75, 0.5, 0.7812, 0.5, 0.5, 0.5, 0.4688, 0.5, 0.4688, 0.5, 0.5, 0.5, 0.2188, 0.5, 0.1875, 0.5, 0.1875, 0.5, 0.2188, 0.5, 0.9062, 0.5, 0.875, 0.5, 0.875, 0.5, 0.9062, 0.5, 0.625, 0.5, 0.5938, 0.5, 0.5938, 0.5, 0.625, 0.5, 0.3438, 0.5, 0.3125, 0.5, 0.3125, 0.5, 0.3438, 0.5, 0.0625, 0.5, 0.03125, 0.5, 0.03125, 0.5, 0.0625, 0.5, 0.75, 0.5, 0.7188, 0.5, 0.7188, 0.5, 0.75, 0.5, 0.4688, 0.5, 0.4375, 0.5, 0.4375, 0.5, 0.4688, 0.5, 0.1875, 0.5, 0.1562, 0.5, 0.1562, 0.5, 0.1875, 0.5, 0.875, 0.5, 0.8438, 0.5, 0.8438, 0.5, 0.875, 0.5, 0.5938, 0.5, 0.5625, 0.5, 0.5625, 0.5, 0.5938, 0.5, 0.3125, 0.5, 0.2812, 0.5, 0.2812, 0.5, 0.3125, 0.5, 1.0, 0.5, 0.9688, 0.5, 0.9688, 0.5, 1.0, 0.5, 0.03125, 0.5, 0.0, 0.5, 0.0, 0.5, 0.03125, 0.5, 0.7188, 0.5, 0.6875, 0.5, 0.6875, 0.5, 0.7188, 0.5, 0.4375, 0.5, 0.4062, 0.5, 0.4062, 0.5, 0.4375, 0.5, 0.1562, 0.5, 0.125, 0.5, 0.125, 0.5, 0.1562, 0.5, 0.8438, 0.5, 0.8125, 0.5, 0.8125, 0.5, 0.8438, 0.5, 0.5625, 0.5, 0.5312, 0.5, 0.5312, 0.5, 0.5625, 0.5, 0.2812, 0.5, 0.25, 0.5, 0.25, 0.5, 0.2812, 0.5, 0.9688, 0.5, 0.9375, 0.5, 0.9375, 0.5, 0.9688, 0.5, 0.6875, 0.5, 0.6562, 0.5, 0.6562, 0.5, 0.6875, 0.5, 0.4062, 0.5, 0.375, 0.5, 0.375, 0.5, 0.4062, 0.5, 0.125, 0.5, 0.09375, 0.5, 0.09375, 0.5, 0.125, 0.5, 0.8125, 0.5, 0.7812, 0.5, 0.7812, 0.5, 0.8125, 0.5, 0.5312, 0.5, 0.5, 0.5, 0.5, 0.5, 0.5312, 0.5, 0.25, 0.5, 0.2188, 0.5, 0.2188, 0.5, 0.25, 0.5, 0.2968, 0.4854, 0.25, 0.49, 0.2032, 0.4854, 0.1582, 0.4717, 0.1167, 0.4496, 0.08029, 0.4197, 0.05045, 0.3833, 0.02827, 0.3418, 0.01461, 0.2968, 0.01, 0.25, 0.01461, 0.2032, 0.02827, 0.1582, 0.05045, 0.1167, 0.08029, 0.08029, 0.1167, 0.05045, 0.1582, 0.02827, 0.2032, 0.01461, 0.25, 0.01, 0.2968, 0.01461, 0.3418, 0.02827, 0.3833, 0.05045, 0.4197, 0.08029, 0.4496, 0.1167, 0.4717, 0.1582, 0.4854, 0.2032, 0.49, 0.25, 0.4854, 0.2968, 0.4717, 0.3418, 0.4496, 0.3833, 0.4197, 0.4197, 0.3833, 0.4496, 0.3418, 0.4717, 0.2188, 1.0, 0.25, 1.0, 0.25, 1.0, 0.2188, 1.0, 0.9062, 1.0, 0.9375, 1.0, 0.9375, 1.0, 0.9062, 1.0, 0.625, 1.0, 0.6562, 1.0, 0.6562, 1.0, 0.625, 1.0, 0.3438, 1.0, 0.375, 1.0, 0.375, 1.0, 0.3438, 1.0, 0.0625, 1.0, 0.09375, 1.0, 0.09375, 1.0, 0.0625, 1.0, 0.75, 1.0, 0.7812, 1.0, 0.7812, 1.0, 0.75, 1.0, 0.4688, 1.0, 0.5, 1.0, 0.5, 1.0, 0.4688, 1.0, 0.1875, 1.0, 0.2188, 1.0, 0.2188, 1.0, 0.1875, 1.0, 0.875, 1.0, 0.9062, 1.0, 0.9062, 1.0, 0.875, 1.0, 0.5938, 1.0, 0.625, 1.0, 0.625, 1.0, 0.5938, 1.0, 0.3125, 1.0, 0.3438, 1.0, 0.3438, 1.0, 0.3125, 1.0, 0.03125, 1.0, 0.0625, 1.0, 0.0625, 1.0, 0.03125, 1.0, 0.7188, 1.0, 0.75, 1.0, 0.75, 1.0, 0.7188, 1.0, 0.4375, 1.0, 0.4688, 1.0, 0.4688, 1.0, 0.4375, 1.0, 0.1562, 1.0, 0.1875, 1.0, 0.1875, 1.0, 0.1562, 1.0, 0.8438, 1.0, 0.875, 1.0, 0.875, 1.0, 0.8438, 1.0, 0.5625, 1.0, 0.5938, 1.0, 0.5938, 1.0, 0.5625, 1.0, 0.2812, 1.0, 0.3125, 1.0, 0.3125, 1.0, 0.2812, 1.0, 0.9688, 1.0, 1.0, 1.0, 1.0, 1.0, 0.9688, 1.0, 0.0, 1.0, 0.03125, 1.0, 0.03125, 1.0, 0.0, 1.0, 0.6875, 1.0, 0.7188, 1.0, 0.7188, 1.0, 0.6875, 1.0, 0.4062, 1.0, 0.4375, 1.0, 0.4375, 1.0, 0.4062, 1.0, 0.125, 1.0, 0.1562, 1.0, 0.1562, 1.0, 0.125, 1.0, 0.8125, 1.0, 0.8438, 1.0, 0.8438, 1.0, 0.8125, 1.0, 0.5312, 1.0, 0.5625, 1.0, 0.5625, 1.0, 0.5312, 1.0, 0.25, 1.0, 0.2812, 1.0, 0.2812, 1.0, 0.25, 1.0, 0.9375, 1.0, 0.9688, 1.0, 0.9688, 1.0, 0.9375, 1.0, 0.6562, 1.0, 0.6875, 1.0, 0.6875, 1.0, 0.6562, 1.0, 0.375, 1.0, 0.4062, 1.0, 0.4062, 1.0, 0.375, 1.0, 0.09375, 1.0, 0.125, 1.0, 0.125, 1.0, 0.09375, 1.0, 0.7812, 1.0, 0.8125, 1.0, 0.8125, 1.0, 0.7812, 1.0, 0.75, 0.7444, 0.75, 0.7475, 0.7188, 0.7475, 0.7188, 0.7444, 0.7812, 0.7444, 0.7812, 0.7475, 0.75, 0.7475, 0.75, 0.7444, 0.8125, 0.7444, 0.8125, 0.7475, 0.7812, 0.7475, 0.7812, 0.7444, 0.8438, 0.7444, 0.8438, 0.7475, 0.8125, 0.7475, 0.8125, 0.7444, 0.8125, 0.7475, 0.7812, 0.7475, 0.7812, 0.7475, 0.8125, 0.7475, 0.1875, 0.7444, 0.1562, 0.7444, 0.1562, 0.7444, 0.1875, 0.7444, 0.7188, 0.7444, 0.75, 0.7444, 0.75, 0.7444, 0.7188, 0.7444, 0.7812, 0.7475, 0.75, 0.7475, 0.75, 0.7475, 0.7812, 0.7475, 0.8438, 0.7444, 0.8438, 0.7475, 0.8438, 0.7475, 0.8438, 0.7444, 0.25, 0.7444, 0.2812, 0.7444, 0.2812, 0.7444, 0.25, 0.7444, 0.1875, 0.7444, 0.1875, 0.7475, 0.1562, 0.7475, 0.1562, 0.7444, 0.2188, 0.7444, 0.2188, 0.7475, 0.1875, 0.7475, 0.1875, 0.7444, 0.25, 0.7444, 0.25, 0.7475, 0.2188, 0.7475, 0.2188, 0.7444, 0.2812, 0.7444, 0.2812, 0.7475, 0.25, 0.7475, 0.25, 0.7444, 0.2812, 0.7444, 0.2812, 0.7475, 0.2812, 0.7475, 0.2812, 0.7444, 0.8125, 0.7444, 0.7812, 0.7444, 0.7812, 0.7444, 0.8125, 0.7444, 0.1875, 0.7475, 0.1562, 0.7475, 0.1562, 0.7475, 0.1875, 0.7475, 0.1562, 0.7475, 0.1562, 0.7444, 0.1562, 0.7444, 0.1562, 0.7475, 0.25, 0.7475, 0.2188, 0.7475, 0.2188, 0.7475, 0.25, 0.7475, 0.2812, 0.7444, 0.25, 0.7444, 0.25, 0.7444, 0.2812, 0.7444, 0.75, 0.7444, 0.7812, 0.7444, 0.7812, 0.7444, 0.75, 0.7444, 0.7188, 0.7444, 0.75, 0.7444, 0.75, 0.7444, 0.25, 0.7444, 0.2812, 0.7444, 0.25, 0.7444, 0.8438, 0.7444, 0.8438, 0.7444, 0.8438, 0.7444, 0.8438, 0.7444, 0.2812, 0.7444, 0.2812, 0.7444, 0.2812, 0.7444, 0.2812, 0.7444, 0.2188, 0.7444, 0.1875, 0.7444, 0.1875, 0.7444, 0.2188, 0.7444, 0.1875, 0.7444, 0.2188, 0.7444, 0.2188, 0.7444, 0.1875, 0.7444, 0.75, 0.7444, 0.7188, 0.7444, 0.7188, 0.7444, 0.75, 0.7444, 0.1562, 0.7444, 0.1562, 0.7444, 0.1562, 0.7444, 0.1562, 0.7444, 0.7812, 0.7444, 0.8125, 0.7444, 0.8125, 0.7444, 0.7812, 0.7444, 0.7188, 0.7444, 0.7188, 0.7444, 0.7188, 0.7444, 0.7188, 0.7444, 0.25, 0.7444, 0.2188, 0.7444, 0.2188, 0.7444, 0.25, 0.7444, 0.7812, 0.7444, 0.75, 0.7444, 0.75, 0.7444, 0.7812, 0.7444, 0.2188, 0.7444, 0.25, 0.7444, 0.25, 0.7444, 0.2188, 0.7444, 0.8125, 0.7444, 0.8438, 0.7444, 0.8438, 0.7444, 0.8125, 0.7444, 0.2188, 0.7444, 0.25, 0.7444, 0.25, 0.7444, 0.2188, 0.7444, 0.1875, 0.7444, 0.2188, 0.7444, 0.2188, 0.7444, 0.1875, 0.7444, 0.1562, 0.7444, 0.1875, 0.7444, 0.1875, 0.7444, 0.8125, 0.7444, 0.8438, 0.7444, 0.8125, 0.7444, 0.7812, 0.7444, 0.8125, 0.7444, 0.8125, 0.7444, 0.7812, 0.7444, 0.8125, 0.7444, 0.8438, 0.7444, 0.8125, 0.7444, 0.1562, 0.7444, 0.1875, 0.7444, 0.1875, 0.7444, 0.1875, 0.7444, 0.2188, 0.7444, 0.2188, 0.7444, 0.1875, 0.7444, 0.2188, 0.7444, 0.25, 0.7444, 0.25, 0.7444, 0.2188, 0.7444, 0.8125, 0.7444, 0.8438, 0.7444, 0.8125, 0.7444, 0.7812, 0.7444, 0.8125, 0.7444, 0.8125, 0.7444, 0.7812, 0.7444, 0.75, 0.7444, 0.7812, 0.7444, 0.7812, 0.7444, 0.75, 0.7444, 0.7188, 0.7444, 0.75, 0.7444, 0.75, 0.7444, 0.25, 0.7444, 0.2812, 0.7444, 0.25, 0.7444, 0.7188, 0.7444, 0.75, 0.7444, 0.75, 0.7444, 0.75, 0.7444, 0.7812, 0.7444, 0.7812, 0.7444, 0.75, 0.7444, 0.7812, 0.7444, 0.8125, 0.7444, 0.8125, 0.7444, 0.7812, 0.7444, 0.25, 0.7444, 0.2812, 0.7444, 0.25, 0.7444, 0.2188, 0.7444, 0.25, 0.7444, 0.25, 0.7444, 0.2188, 0.7444, 0.1875, 0.7444, 0.2188, 0.7444, 0.2188, 0.7444, 0.1875, 0.7444, 0.1562, 0.7444, 0.1875, 0.7444, 0.1875, 0.7444, 0.1875, 0.7444, 0.2188, 0.7444, 0.2188, 0.7444, 0.1875, 0.7444, 0.2188, 0.7444, 0.25, 0.7444, 0.25, 0.7444, 0.2188, 0.7444, 0.25, 0.7444, 0.2812, 0.7444, 0.25, 0.7444, 0.1562, 0.7444, 0.1875, 0.7444, 0.1875, 0.7444, 0.8125, 0.7444, 0.8438, 0.7444, 0.8125, 0.7444, 0.7812, 0.7444, 0.8125, 0.7444, 0.8125, 0.7444, 0.7812, 0.7444, 0.7188, 0.7444, 0.75, 0.7444, 0.75, 0.7444, 0.75, 0.7444, 0.7812, 0.7444, 0.7812, 0.7444, 0.75, 0.7444, 0.7812, 0.7444, 0.8125, 0.7444, 0.8125, 0.7444, 0.7812, 0.7444, 0.8125, 0.7444, 0.8438, 0.7444, 0.8125, 0.7444, 0.1562, 0.7444, 0.1875, 0.7444, 0.1875, 0.7444, 0.1562, 0.7444, 0.1875, 0.7444, 0.1875, 0.7444, 0.1562, 0.7444, 0.25, 0.7444, 0.2812, 0.7444, 0.2812, 0.7444, 0.25, 0.7444, 0.7812, 0.7444, 0.8125, 0.7444, 0.8125, 0.7444, 0.7812, 0.7444, 0.75, 0.7444, 0.7812, 0.7444, 0.7812, 0.7444, 0.75, 0.7444, 0.8125, 0.7444, 0.8438, 0.7444, 0.8438, 0.7444, 0.8125, 0.7444, 0.7188, 0.7444, 0.75, 0.7444, 0.75, 0.7444, 0.7188, 0.7444, 0.2188, 0.7444, 0.25, 0.7444, 0.25, 0.7444, 0.2188, 0.7444, 0.1875, 0.7444, 0.2188, 0.7444, 0.2188, 0.7444, 0.1875, 0.7444, 0.1875, 0.7444, 0.2188, 0.7444, 0.2188, 0.7444, 0.1875, 0.7444, 0.2188, 0.7444, 0.25, 0.7444, 0.25, 0.7444, 0.2188, 0.7444, 0.25, 0.7444, 0.2812, 0.7444, 0.25, 0.7444, 0.7188, 0.7444, 0.75, 0.7444, 0.75, 0.7444, 0.75, 0.7444, 0.7812, 0.7444, 0.7812, 0.7444, 0.75, 0.7444])
me_cylinder_003.use_remesh_preserve_volume = False
me_cylinder_003.use_remesh_preserve_attributes = False
me_cylinder_003.use_mirror_vertex_groups = False
me_cylinder_003.update()

# ---- objects
ob_cube = bpy.data.objects.new('Cube', me_cube)
ob_light = bpy.data.objects.new('Light', light_light)
ob_camera = bpy.data.objects.new('Camera', cam_camera)
ob_cylinder = bpy.data.objects.new('Cylinder', me_cylinder_001)
ob_cylinder_001 = bpy.data.objects.new('Cylinder.001', me_cylinder_003)

# ---- transforms, parenting, visibility, modifiers, constraints
ob_cube.location = (0.0, 0.0, 0.0)
ob_cube.scale = (27.55, 40.0, 12.5)
ob_cube.lock_rotations_4d = False
ob_cube.empty_display_type = 'ARROWS'
ob_cube.lineart.crease_threshold = 0.0
ob_light.location = (4.076, 1.005, 5.904)
ob_light.rotation_euler = (0.6503, 0.05522, 1.866)
ob_light.lock_rotations_4d = False
ob_light.empty_display_type = 'ARROWS'
ob_light.color = (0.0, 0.0, 0.0, 0.0)
ob_light.lineart.crease_threshold = 0.0
ob_camera.location = (7.359, -6.926, 4.958)
ob_camera.rotation_euler = (1.109, 0.0, 0.8149)
ob_camera.lock_rotations_4d = False
ob_camera.empty_display_type = 'ARROWS'
ob_camera.color = (0.0, 0.0, 0.0, 0.0)
ob_camera.display_type = 'WIRE'
ob_camera.lineart.crease_threshold = 0.0
ob_cylinder.location = (0.0, 0.0, 8.146)
ob_cylinder.rotation_euler = (1.571, -0.0, 0.0)
ob_cylinder.scale = (15.0, 15.0, 32.5)
ob_cylinder.lineart.crease_threshold = 0.0
ob_cylinder_001.location = (0.0, 0.0, 34.96)
ob_cylinder_001.rotation_euler = (1.571, -0.0, 0.0)
ob_cylinder_001.scale = (15.0, 15.0, 32.5)
ob_cylinder_001.lineart.crease_threshold = 0.0

# ---- collection membership
col_collection.objects.link(ob_cube)
col_collection.objects.link(ob_light)
col_collection.objects.link(ob_camera)
col_collection.objects.link(ob_cylinder)
col_collection.objects.link(ob_cylinder_001)

# ---- scene / render settings (as saved in the file)
scene.camera = ob_camera
scene.frame_start = 1; scene.frame_end = 250; scene.frame_set(2)
scene.render.engine = 'BLENDER_EEVEE_NEXT'
scene.cycles.use_denoising = False
scene.cycles.samples = 128
scene.cycles.sampling_pattern = 'TABULATED_SOBOL'
scene.cycles.use_adaptive_sampling = False
scene.cycles.use_light_tree = False
scene.view_settings.view_transform = 'Filmic'
bpy.context.view_layer.update()
